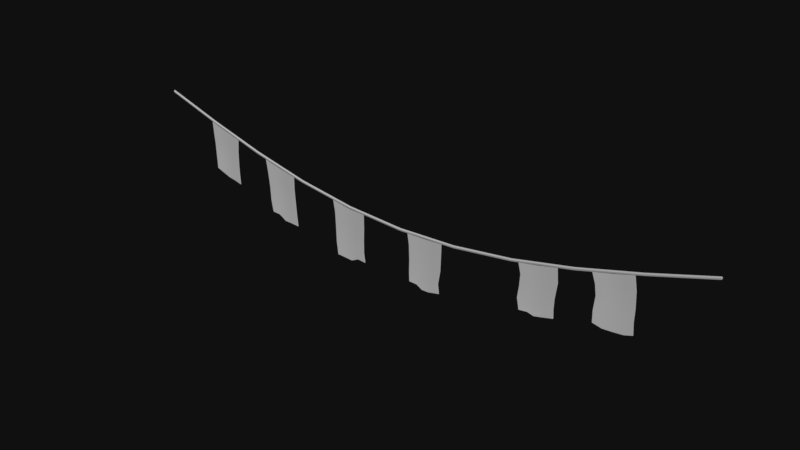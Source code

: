 # Source: flagSim1.3.blend  (saved by Blender 2.78.0; exported with 4.5.12 LTS)
import bpy
from mathutils import Matrix  # noqa: F401  (used for matrix-valued properties, if any)

bpy.ops.wm.read_factory_settings(use_empty=True)
scene = bpy.context.scene
scene.name = 'Scene'

# ---- collections
col_collection_1 = bpy.data.collections.new('Collection 1'); scene.collection.children.link(col_collection_1)

# ---- materials (node trees are filled in below, after node groups)
mat_lambert2 = bpy.data.materials.new('lambert2')
mat_lambert2.alpha_threshold = 0.0
mat_lambert2.diffuse_color = (0.5, 0.5, 0.5, 1.0)
mat_lambert2.roughness = 0.5

# ---- material node trees
mat_lambert2.use_nodes = True; mat_lambert2.node_tree.nodes.clear()
_N = mat_lambert2.node_tree.nodes; _L = mat_lambert2.node_tree.links
n0 = _N.new('ShaderNodeOutputMaterial'); n0.name = 'Material Output'; n0.location = (1200, 880)
n0.label = 'Material Out'
n1 = _N.new('ShaderNodeAddShader'); n1.name = 'Add Shader'; n1.location = (1000, 880)
n1.label = 'Shader Add Refl'
n2 = _N.new('ShaderNodeAddShader'); n2.name = 'Add Shader.001'; n2.location = (800, 880)
n2.label = 'Shader Add Spec'
n3 = _N.new('ShaderNodeBsdfRefraction'); n3.name = 'Refraction BSDF'; n3.location = (1200, 220)
n3.label = 'Refl BSDF'
n3.mute = True
n4 = _N.new('ShaderNodeMix'); n4.name = 'Mix'; n4.location = (1000, 220)
n4.label = 'Mix Color/Refl'
n4.data_type = 'RGBA'
n4.blend_type = 'MULTIPLY'
n4.inputs[0].default_value = 1.0
n4.inputs[6].default_value = (1.0, 1.0, 1.0, 1.0)
n4.inputs[7].default_value = (0.0, 0.0, 0.0, 0.0)
n5 = _N.new('ShaderNodeMixShader'); n5.name = 'Mix Shader'; n5.location = (600, 880)
n5.label = 'Shader Mix Alpha'
n6 = _N.new('ShaderNodeBsdfTransparent'); n6.name = 'Transparent BSDF'; n6.location = (400, 880)
n6.label = 'Alpha BSDF'
n6.mute = True
n7 = _N.new('ShaderNodeMix'); n7.name = 'Mix.001'; n7.location = (200, 1100)
n7.label = 'Mix Color/Alpha'
n7.data_type = 'RGBA'
n7.blend_type = 'MULTIPLY'
n7.inputs[0].default_value = 1.0
n7.inputs[6].default_value = (1.0, 1.0, 1.0, 1.0)
n7.inputs[7].default_value = (1.0, 1.0, 1.0, 1.0)
n8 = _N.new('ShaderNodeBsdfDiffuse'); n8.name = 'Diffuse BSDF'; n8.location = (400, 660)
n8.label = 'Diff BSDF'
n9 = _N.new('ShaderNodeMix'); n9.name = 'Mix.002'; n9.location = (200, 660)
n9.label = 'Mix Color/Diffuse'
n9.data_type = 'RGBA'
n9.blend_type = 'MULTIPLY'
n9.inputs[0].default_value = 1.0
n9.inputs[7].default_value = (1.0, 1.0, 1.0, 1.0)
n10 = _N.new('ShaderNodeBsdfAnisotropic'); n10.name = 'Glossy BSDF'; n10.location = (400, 220)
n10.label = 'Spec BSDF'
n10.distribution = 'GGX'
n11 = _N.new('ShaderNodeMix'); n11.name = 'Mix.003'; n11.location = (200, 220)
n11.label = 'Mix Color/Spec'
n11.data_type = 'RGBA'
n11.blend_type = 'MULTIPLY'
n11.inputs[0].default_value = 1.0
n11.inputs[7].default_value = (0.0, 0.0, 0.0, 1.0)
n12 = _N.new('ShaderNodeMix'); n12.name = 'Mix.004'; n12.location = (200, 0)
n12.label = 'Mix Color/Hardness'
n12.data_type = 'RGBA'
n12.blend_type = 'MULTIPLY'
n12.inputs[0].default_value = 1.0
n12.inputs[6].default_value = (1.87, 1.87, 1.87, 1.87)
n12.inputs[7].default_value = (1.0, 1.0, 1.0, 1.0)
n13 = _N.new('ShaderNodeNormalMap'); n13.name = 'Normal Map'; n13.location = (200, 440)
n13.label = 'Normal/Map'
n13.mute = True
n14 = _N.new('ShaderNodeMix'); n14.name = 'Mix.005'; n14.location = (1000, 660)
n14.label = 'Bump/Map'
n14.mute = True
n14.data_type = 'RGBA'
n14.blend_type = 'MULTIPLY'
n14.inputs[0].default_value = 1.0
n14.inputs[6].default_value = (1.0, 1.0, 1.0, 1.0)
n14.inputs[7].default_value = (0.0, 0.0, 0.0, 1.0)
n15 = _N.new('ShaderNodeTexCoord'); n15.name = 'Texture Coordinate'; n15.location = (-600, 660)
n15.label = 'Texture Coords'
n16 = _N.new('ShaderNodeDisplacement'); n16.name = 'Displacement'; n16.location = (0, 0)
n16.inputs[1].default_value = 0.0
n16.inputs[2].default_value = 0.1
n17 = _N.new('ShaderNodeMath'); n17.name = 'Math'; n17.location = (0, 0)
n17.operation = 'POWER'
_L.new(n1.outputs[0], n0.inputs[0])
_L.new(n2.outputs[0], n1.inputs[0])
_L.new(n3.outputs[0], n1.inputs[1])
_L.new(n4.outputs[2], n3.inputs[0])
_L.new(n5.outputs[0], n2.inputs[0])
_L.new(n6.outputs[0], n5.inputs[1])
_L.new(n7.outputs[2], n5.inputs[0])
_L.new(n8.outputs[0], n5.inputs[2])
_L.new(n9.outputs[2], n8.inputs[0])
_L.new(n10.outputs[0], n2.inputs[1])
_L.new(n11.outputs[2], n10.inputs[0])
_L.new(n13.outputs[0], n8.inputs[2])
_L.new(n13.outputs[0], n10.inputs[4])
_L.new(n13.outputs[0], n3.inputs[3])
_L.new(n14.outputs[2], n16.inputs[0])
_L.new(n16.outputs[0], n0.inputs[2])
_L.new(n12.outputs[2], n17.inputs[0])
_L.new(n17.outputs[0], n10.inputs[1])
n0.is_active_output = True

# ---- world
world_world = bpy.data.worlds.new('World'); scene.world = world_world
world_world.use_nodes = True; world_world.node_tree.nodes.clear()
_N = world_world.node_tree.nodes; _L = world_world.node_tree.links
n0 = _N.new('ShaderNodeOutputWorld'); n0.name = 'World Output'; n0.location = (300, 300)
n1 = _N.new('ShaderNodeBackground'); n1.name = 'Background'; n1.location = (10, 300)
n1.inputs[0].default_value = (0.05088, 0.05088, 0.05088, 1.0)
n1.inputs[1].default_value = 0.1
_L.new(n1.outputs[0], n0.inputs[0])
n0.is_active_output = True
world_world.color = (0.05088, 0.05088, 0.05088)
world_world.use_sun_shadow = False
world_world.sun_shadow_jitter_overblur = 0.0
world_world.cycles.sampling_method = 'MANUAL'

# ---- meshes
me_untitled_020 = bpy.data.meshes.new('Untitled.020')
me_untitled_020.from_pydata([(2.236, 0.00951, 1.353), (2.236, 0.005878, 1.342), (2.236, -0.005878, 1.342), (2.236, -0.009511, 1.353), (2.236, -2.215e-07, 1.36), (1.342, 0.00951, 1.09), (1.342, 0.005878, 1.078), (1.342, -0.005878, 1.078), (1.342, -0.009511, 1.09), (1.342, -1.787e-07, 1.097), (0.4472, 0.00951, 0.9287), (0.4472, 0.005878, 0.9175), (0.4472, -0.005878, 0.9175), (0.4472, -0.009511, 0.9287), (0.4472, -1.524e-07, 0.9356), (-0.4472, 0.00951, 0.9287), (-0.4472, 0.005878, 0.9175), (-0.4472, -0.005878, 0.9175), (-0.4472, -0.009511, 0.9287), (-0.4472, -1.524e-07, 0.9356), (-1.342, 0.00951, 1.09), (-1.342, 0.005878, 1.078), (-1.342, -0.005878, 1.078), (-1.342, -0.009511, 1.09), (-1.342, -1.787e-07, 1.097), (-2.236, 0.00951, 1.353), (-2.236, 0.005878, 1.342), (-2.236, -0.005878, 1.342), (-2.236, -0.009511, 1.353), (-2.236, -2.215e-07, 1.36), (1.124e-07, -0.009511, 0.9071), (3.934e-08, -0.005878, 0.8959), (3.994e-08, 0.005878, 0.8959), (1.138e-07, 0.00951, 0.9071), (7.629e-08, -1.489e-07, 0.914), (-0.8944, -0.005878, 0.9803), (-0.8944, 0.005878, 0.9803), (-0.8944, 0.00951, 0.9915), (-0.8944, -1.627e-07, 0.9984), (-0.8944, -0.009511, 0.9915), (0.8944, -0.009511, 0.9915), (0.8944, -0.005878, 0.9803), (0.8944, 0.005878, 0.9803), (0.8944, 0.00951, 0.9915), (0.8944, -1.627e-07, 0.9984), (1.789, -0.009511, 1.214), (1.789, -0.005878, 1.203), (1.789, 0.005878, 1.203), (1.789, 0.00951, 1.214), (1.789, -1.989e-07, 1.221), (-1.789, -0.009511, 1.214), (-1.789, -0.005878, 1.203), (-1.789, 0.005878, 1.203), (-1.789, 0.00951, 1.214), (-1.789, -1.989e-07, 1.221)], [], [(0, 1, 47, 48), (1, 2, 46, 47), (2, 3, 45, 46), (3, 4, 49, 45), (4, 0, 48, 49), (5, 6, 42, 43), (6, 7, 41, 42), (7, 8, 40, 41), (8, 9, 44, 40), (9, 5, 43, 44), (10, 11, 32, 33), (11, 12, 31, 32), (12, 13, 30, 31), (13, 14, 34, 30), (14, 10, 33, 34), (15, 16, 36, 37), (16, 17, 35, 36), (17, 18, 39, 35), (18, 19, 38, 39), (19, 15, 37, 38), (20, 21, 52, 53), (21, 22, 51, 52), (22, 23, 50, 51), (23, 24, 54, 50), (24, 20, 53, 54), (31, 30, 18, 17), (32, 31, 17, 16), (33, 32, 16, 15), (34, 33, 15, 19), (30, 34, 19, 18), (36, 35, 22, 21), (37, 36, 21, 20), (38, 37, 20, 24), (39, 38, 24, 23), (35, 39, 23, 22), (41, 40, 13, 12), (42, 41, 12, 11), (43, 42, 11, 10), (44, 43, 10, 14), (40, 44, 14, 13), (46, 45, 8, 7), (47, 46, 7, 6), (48, 47, 6, 5), (49, 48, 5, 9), (45, 49, 9, 8), (51, 50, 28, 27), (52, 51, 27, 26), (53, 52, 26, 25), (54, 53, 25, 29), (50, 54, 29, 28)])
me_untitled_020.polygons.foreach_set('use_smooth', [True] * 50)
_k = set([(0, 48), (1, 47), (2, 46), (3, 45), (4, 49), (5, 43), (5, 48), (6, 42), (6, 47), (7, 41), (7, 46), (8, 40), (8, 45), (9, 44), (9, 49), (10, 33), (10, 43), (11, 32), (11, 42), (12, 31), (12, 41), (13, 30), (13, 40), (14, 34), (14, 44), (15, 33), (15, 37), (16, 32), (16, 36), (17, 31), (17, 35), (18, 30), (18, 39), (19, 34), (19, 38), (20, 37), (20, 53), (21, 36), (21, 52), (22, 35), (22, 51), (23, 39), (23, 50), (24, 38), (24, 54), (25, 53), (26, 52), (27, 51), (28, 50), (29, 54)])
me_untitled_020.attributes.new('sharp_edge', 'BOOLEAN', 'EDGE').data.foreach_set('value', [ (min(e.vertices), max(e.vertices)) in _k for e in me_untitled_020.edges])
_uv = me_untitled_020.uv_layers.new(name='map1')
_uv.uv.foreach_set('vector', [0.03279, 0.003282, 0.03769, 0.004732, 0.03729, 0.208, 0.03238, 0.2066, 0.03769, 0.004732, 0.0428, 0.004742, 0.0424, 0.208, 0.03729, 0.208, 0.0428, 0.004742, 0.0477, 0.003312, 0.04732, 0.2066, 0.0424, 0.208, 0.0477, 0.003312, 0.05273, 0.002431, 0.05236, 0.2058, 0.04732, 0.2066, 0.05273, 0.002431, 0.05776, 0.003332, 0.05739, 0.2067, 0.05236, 0.2058, 0.03198, 0.4082, 0.03694, 0.4094, 0.03667, 0.608, 0.03164, 0.6072, 0.03694, 0.4094, 0.04205, 0.4094, 0.04178, 0.608, 0.03667, 0.608, 0.04205, 0.4094, 0.04702, 0.4083, 0.04681, 0.6072, 0.04178, 0.608, 0.04702, 0.4083, 0.05207, 0.4075, 0.05189, 0.6066, 0.04681, 0.6072, 0.05207, 0.4075, 0.05713, 0.4083, 0.05697, 0.6072, 0.05189, 0.6066, 0.03142, 0.8034, 0.0365, 0.8039, 0.03639, 0.998, 0.03129, 0.998, 0.0365, 0.8039, 0.04161, 0.8039, 0.0415, 0.998, 0.03639, 0.998, 0.04161, 0.8039, 0.04669, 0.8034, 0.0466, 0.998, 0.0415, 0.998, 0.04669, 0.8034, 0.05178, 0.8031, 0.0517, 0.998, 0.0466, 0.998, 0.05178, 0.8031, 0.05688, 0.8034, 0.05681, 0.998, 0.0517, 0.998, 0.002498, 0.1969, 0.007579, 0.1964, 0.007436, 0.3923, 0.002405, 0.3931, 0.007579, 0.1964, 0.01269, 0.1964, 0.01254, 0.3923, 0.007436, 0.3923, 0.01269, 0.1964, 0.01777, 0.1969, 0.01757, 0.3931, 0.01254, 0.3923, 0.01777, 0.1969, 0.02286, 0.1972, 0.02265, 0.3937, 0.01757, 0.3931, 0.02286, 0.1972, 0.02796, 0.1969, 0.02773, 0.3931, 0.02265, 0.3937, 0.002231, 0.592, 0.007201, 0.5908, 0.00687, 0.7923, 0.001949, 0.7936, 0.007201, 0.5908, 0.01231, 0.5909, 0.01198, 0.7923, 0.00687, 0.7923, 0.01231, 0.5909, 0.01727, 0.592, 0.01689, 0.7936, 0.01198, 0.7923, 0.01727, 0.592, 0.02233, 0.5928, 0.02193, 0.7945, 0.01689, 0.7936, 0.02233, 0.5928, 0.02738, 0.5921, 0.02697, 0.7937, 0.02193, 0.7945, 0.01278, 0.00228, 0.01788, 0.002282, 0.01777, 0.1969, 0.01269, 0.1964, 0.007672, 0.002278, 0.01278, 0.00228, 0.01269, 0.1964, 0.007579, 0.1964, 0.002571, 0.002276, 0.007672, 0.002278, 0.007579, 0.1964, 0.002498, 0.1969, 0.02298, 0.002284, 0.02809, 0.002287, 0.02796, 0.1969, 0.02286, 0.1972, 0.01788, 0.002282, 0.02298, 0.002284, 0.02286, 0.1972, 0.01777, 0.1969, 0.007436, 0.3923, 0.01254, 0.3923, 0.01231, 0.5909, 0.007201, 0.5908, 0.002405, 0.3931, 0.007436, 0.3923, 0.007201, 0.5908, 0.002231, 0.592, 0.02265, 0.3937, 0.02773, 0.3931, 0.02738, 0.5921, 0.02233, 0.5928, 0.01757, 0.3931, 0.02265, 0.3937, 0.02233, 0.5928, 0.01727, 0.592, 0.01254, 0.3923, 0.01757, 0.3931, 0.01727, 0.592, 0.01231, 0.5909, 0.04178, 0.608, 0.04681, 0.6072, 0.04669, 0.8034, 0.04161, 0.8039, 0.03667, 0.608, 0.04178, 0.608, 0.04161, 0.8039, 0.0365, 0.8039, 0.03164, 0.6072, 0.03667, 0.608, 0.0365, 0.8039, 0.03142, 0.8034, 0.05189, 0.6066, 0.05697, 0.6072, 0.05688, 0.8034, 0.05178, 0.8031, 0.04681, 0.6072, 0.05189, 0.6066, 0.05178, 0.8031, 0.04669, 0.8034, 0.0424, 0.208, 0.04732, 0.2066, 0.04702, 0.4083, 0.04205, 0.4094, 0.03729, 0.208, 0.0424, 0.208, 0.04205, 0.4094, 0.03694, 0.4094, 0.03238, 0.2066, 0.03729, 0.208, 0.03694, 0.4094, 0.03198, 0.4082, 0.05236, 0.2058, 0.05739, 0.2067, 0.05713, 0.4083, 0.05207, 0.4075, 0.04732, 0.2066, 0.05236, 0.2058, 0.05207, 0.4075, 0.04702, 0.4083, 0.01198, 0.7923, 0.01689, 0.7936, 0.01648, 0.997, 0.01158, 0.9955, 0.00687, 0.7923, 0.01198, 0.7923, 0.01158, 0.9955, 0.006472, 0.9955, 0.001949, 0.7936, 0.00687, 0.7923, 0.006472, 0.9955, 0.001569, 0.997, 0.02193, 0.7945, 0.02697, 0.7937, 0.02653, 0.997, 0.0215, 0.9979, 0.01689, 0.7936, 0.02193, 0.7945, 0.0215, 0.9979, 0.01648, 0.997])
me_untitled_020.materials.append(mat_lambert2)
me_untitled_020.use_remesh_preserve_volume = False
me_untitled_020.use_remesh_preserve_attributes = False
me_untitled_020.use_mirror_vertex_groups = False
me_untitled_020.update()
me_untitled_020.normals_split_custom_set([tuple(v) for v in zip(*[iter([0.09554, 0.9467, -0.3076, 0.09554, 0.9467, -0.3076, 0.08971, 0.9472, -0.3078, 0.09143, 0.9471, -0.3077, 0.2966, 0.0, -0.955, 0.2966, 0.0, -0.955, 0.2823, 0.0, -0.9593, 0.2823, 0.0, -0.9593, 0.09555, -0.9467, -0.3076, 0.09555, -0.9467, -0.3076, 0.09143, -0.9471, -0.3077, 0.08971, -0.9472, -0.3078, -0.2437, -0.5701, 0.7846, -0.2437, -0.5701, 0.7846, -0.2329, -0.5716, 0.7868, -0.2303, -0.572, 0.7873, -0.2437, 0.5701, 0.7846, -0.2437, 0.5701, 0.7846, -0.2303, 0.572, 0.7873, -0.2329, 0.5716, 0.7868, 0.07794, 0.9482, -0.3081, 0.0753, 0.9484, -0.3081, 0.05419, 0.9497, -0.3086, 0.0568, 0.9495, -0.3085, 0.2412, 0.0, -0.9705, 0.2412, 0.0, -0.9705, 0.1769, 0.0, -0.9842, 0.1769, 0.0, -0.9842, 0.0753, -0.9484, -0.3081, 0.07794, -0.9482, -0.3081, 0.0568, -0.9495, -0.3085, 0.05419, -0.9497, -0.3086, -0.1952, -0.5765, 0.7935, -0.1992, -0.576, 0.7928, -0.146, -0.5815, 0.8004, -0.1419, -0.5818, 0.8009, -0.1992, 0.576, 0.7928, -0.1952, 0.5765, 0.7935, -0.1422, 0.5818, 0.8008, -0.146, 0.5815, 0.8004, 0.02994, 0.9506, -0.3089, 0.02832, 0.9507, -0.3089, -2.26e-07, 0.9511, -0.309, -9.449e-08, 0.9511, -0.309, 0.09379, 0.0, -0.9956, 0.09379, 0.0, -0.9956, 9.497e-09, 0.0, -1.0, 1.662e-08, 0.0, -1.0, 0.02832, -0.9507, -0.3089, 0.02994, -0.9506, -0.3089, -1.17e-07, -0.9511, -0.309, -2.474e-07, -0.9511, -0.309, -0.07473, -0.5861, 0.8068, -0.07732, -0.586, 0.8066, -1.126e-06, -0.5878, 0.809, -1.264e-06, -0.5878, 0.809, -0.07732, 0.586, 0.8066, -0.07473, 0.5861, 0.8068, -1.182e-06, 0.5878, 0.809, -1.04e-06, 0.5878, 0.809, -0.02994, 0.9506, -0.3089, -0.02832, 0.9507, -0.3089, -0.05419, 0.9497, -0.3086, -0.0568, 0.9495, -0.3085, -0.09379, 0.0, -0.9956, -0.09379, 0.0, -0.9956, -0.1769, 0.0, -0.9842, -0.1769, 0.0, -0.9842, -0.02832, -0.9507, -0.3089, -0.02994, -0.9506, -0.3089, -0.0568, -0.9495, -0.3085, -0.05419, -0.9497, -0.3086, 0.07506, -0.5861, 0.8067, 0.07732, -0.586, 0.8066, 0.1464, -0.5814, 0.8003, 0.1419, -0.5818, 0.8008, 0.07732, 0.586, 0.8066, 0.07506, 0.5861, 0.8067, 0.1419, 0.5818, 0.8008, 0.146, 0.5815, 0.8004, -0.07794, 0.9482, -0.3081, -0.0753, 0.9484, -0.3081, -0.08971, 0.9472, -0.3078, -0.09143, 0.9471, -0.3077, -0.2416, -2.148e-07, -0.9704, -0.2416, -1.499e-11, -0.9704, -0.2823, 0.0, -0.9593, -0.2823, 0.0, -0.9593, -0.0753, -0.9484, -0.3081, -0.07794, -0.9482, -0.3081, -0.09143, -0.9471, -0.3077, -0.08971, -0.9472, -0.3078, 0.1955, -0.5764, 0.7934, 0.1992, -0.576, 0.7928, 0.2329, -0.5716, 0.7868, 0.2303, -0.572, 0.7873, 0.1997, 0.5759, 0.7927, 0.1955, 0.5764, 0.7934, 0.2303, 0.572, 0.7873, 0.2329, 0.5716, 0.7868, -2.474e-07, -0.9511, -0.309, -1.17e-07, -0.9511, -0.309, -0.02994, -0.9506, -0.3089, -0.02832, -0.9507, -0.3089, 1.662e-08, 0.0, -1.0, 9.497e-09, 0.0, -1.0, -0.09379, 0.0, -0.9956, -0.09379, 0.0, -0.9956, -9.449e-08, 0.9511, -0.309, -2.26e-07, 0.9511, -0.309, -0.02832, 0.9507, -0.3089, -0.02994, 0.9506, -0.3089, -1.04e-06, 0.5878, 0.809, -1.182e-06, 0.5878, 0.809, 0.07506, 0.5861, 0.8067, 0.07732, 0.586, 0.8066, -1.264e-06, -0.5878, 0.809, -1.126e-06, -0.5878, 0.809, 0.07732, -0.586, 0.8066, 0.07506, -0.5861, 0.8067, -0.1769, 0.0, -0.9842, -0.1769, 0.0, -0.9842, -0.2416, -1.499e-11, -0.9704, -0.2416, -2.148e-07, -0.9704, -0.0568, 0.9495, -0.3085, -0.05419, 0.9497, -0.3086, -0.0753, 0.9484, -0.3081, -0.07794, 0.9482, -0.3081, 0.146, 0.5815, 0.8004, 0.1419, 0.5818, 0.8008, 0.1955, 0.5764, 0.7934, 0.1997, 0.5759, 0.7927, 0.1419, -0.5818, 0.8008, 0.1464, -0.5814, 0.8003, 0.1992, -0.576, 0.7928, 0.1955, -0.5764, 0.7934, -0.05419, -0.9497, -0.3086, -0.0568, -0.9495, -0.3085, -0.07794, -0.9482, -0.3081, -0.0753, -0.9484, -0.3081, 0.05419, -0.9497, -0.3086, 0.0568, -0.9495, -0.3085, 0.02994, -0.9506, -0.3089, 0.02832, -0.9507, -0.3089, 0.1769, 0.0, -0.9842, 0.1769, 0.0, -0.9842, 0.09379, 0.0, -0.9956, 0.09379, 0.0, -0.9956, 0.0568, 0.9495, -0.3085, 0.05419, 0.9497, -0.3086, 0.02832, 0.9507, -0.3089, 0.02994, 0.9506, -0.3089, -0.146, 0.5815, 0.8004, -0.1422, 0.5818, 0.8008, -0.07473, 0.5861, 0.8068, -0.07732, 0.586, 0.8066, -0.1419, -0.5818, 0.8009, -0.146, -0.5815, 0.8004, -0.07732, -0.586, 0.8066, -0.07473, -0.5861, 0.8068, 0.08971, -0.9472, -0.3078, 0.09143, -0.9471, -0.3077, 0.07794, -0.9482, -0.3081, 0.0753, -0.9484, -0.3081, 0.2823, 0.0, -0.9593, 0.2823, 0.0, -0.9593, 0.2412, 0.0, -0.9705, 0.2412, 0.0, -0.9705, 0.09143, 0.9471, -0.3077, 0.08971, 0.9472, -0.3078, 0.0753, 0.9484, -0.3081, 0.07794, 0.9482, -0.3081, -0.2329, 0.5716, 0.7868, -0.2303, 0.572, 0.7873, -0.1952, 0.5765, 0.7935, -0.1992, 0.576, 0.7928, -0.2303, -0.572, 0.7873, -0.2329, -0.5716, 0.7868, -0.1992, -0.576, 0.7928, -0.1952, -0.5765, 0.7935, -0.08971, -0.9472, -0.3078, -0.09143, -0.9471, -0.3077, -0.09554, -0.9467, -0.3076, -0.09554, -0.9467, -0.3076, -0.2823, 0.0, -0.9593, -0.2823, 0.0, -0.9593, -0.2966, 0.0, -0.955, -0.2966, 0.0, -0.955, -0.09143, 0.9471, -0.3077, -0.08971, 0.9472, -0.3078, -0.09554, 0.9467, -0.3076, -0.09554, 0.9467, -0.3076, 0.2329, 0.5716, 0.7868, 0.2303, 0.572, 0.7873, 0.2437, 0.5701, 0.7846, 0.2437, 0.5701, 0.7846, 0.2303, -0.572, 0.7873, 0.2329, -0.5716, 0.7868, 0.2437, -0.5701, 0.7846, 0.2437, -0.5701, 0.7846])] * 3)])
me_untitled_019 = bpy.data.meshes.new('Untitled.019')
me_untitled_019.from_pydata([(-1.788, -0.008319, 0.8438), (-1.546, -0.008319, 0.777), (-1.821, 0.0004272, 1.225), (-1.549, 0.0004272, 1.143), (-1.669, -0.00222, 0.7964), (-1.688, 0.006526, 1.176), (-1.805, 0.0003628, 1.026), (-1.562, 0.0003629, 0.9225), (-1.68, 0.006462, 0.9774), (-1.754, 0.003477, 1.201), (-1.725, -0.00527, 0.8188), (-1.74, 0.003412, 1.002), (-1.619, 0.003477, 1.159), (-1.608, -0.00527, 0.7893), (-1.621, 0.003412, 0.9499), (-1.814, 0.000395, 1.123), (-1.56, 0.000395, 1.03), (-1.624, 0.003445, 1.052), (-1.688, 0.006494, 1.074), (-1.751, 0.003445, 1.099), (-1.797, -0.003978, 0.9354), (-1.555, -0.003978, 0.8448), (-1.615, -0.0009287, 0.8606), (-1.675, 0.002121, 0.8826), (-1.733, -0.0009287, 0.9038), (-1.788, -0.01265, 0.8437), (-1.726, -0.009605, 0.8187), (-1.733, -0.005263, 0.9036), (-1.797, -0.008312, 0.9353), (-1.669, -0.006553, 0.7962), (-1.607, -0.0096, 0.7892), (-1.615, -0.005258, 0.8604), (-1.675, -0.002208, 0.8825), (-1.68, 0.002136, 0.9773), (-1.621, -0.0009157, 0.9499), (-1.624, -0.0008835, 1.052), (-1.688, 0.002168, 1.074), (-1.805, -0.003968, 1.026), (-1.74, -0.0009181, 1.002), (-1.751, -0.0008837, 1.099), (-1.814, -0.003933, 1.123), (-1.546, -0.01265, 0.7769), (-1.555, -0.008308, 0.8447), (-1.562, -0.003966, 0.9224), (-1.56, -0.003933, 1.03), (-1.618, -0.0008511, 1.159), (-1.549, -0.003901, 1.143), (-1.688, 0.002198, 1.176), (-1.754, -0.0008513, 1.201), (-1.821, -0.003901, 1.225)], [], [(25, 26, 27, 28), (29, 30, 31, 32), (33, 34, 35, 36), (37, 38, 39, 40), (27, 26, 29, 32), (39, 38, 33, 36), (31, 30, 41, 42), (35, 34, 43, 44), (45, 35, 44, 46), (36, 35, 45, 47), (48, 39, 36, 47), (40, 39, 48, 49), (34, 31, 42, 43), (32, 31, 34, 33), (38, 27, 32, 33), (28, 27, 38, 37), (0, 20, 24, 10), (4, 23, 22, 13), (8, 18, 17, 14), (6, 15, 19, 11), (24, 23, 4, 10), (19, 18, 8, 11), (22, 21, 1, 13), (17, 16, 7, 14), (12, 3, 16, 17), (18, 5, 12, 17), (9, 5, 18, 19), (15, 2, 9, 19), (14, 7, 21, 22), (23, 8, 14, 22), (11, 8, 23, 24), (20, 6, 11, 24), (0, 10, 26, 25), (20, 0, 25, 28), (4, 13, 30, 29), (15, 6, 37, 40), (10, 4, 29, 26), (13, 1, 41, 30), (1, 21, 42, 41), (7, 16, 44, 43), (16, 3, 46, 44), (3, 12, 45, 46), (12, 5, 47, 45), (5, 9, 48, 47), (9, 2, 49, 48), (2, 15, 40, 49), (21, 7, 43, 42), (6, 20, 28, 37)])
me_untitled_019.polygons.foreach_set('use_smooth', [True] * 48)
_k = set([(0, 10), (0, 20), (0, 25), (1, 13), (1, 21), (1, 41), (2, 9), (2, 15), (2, 49), (3, 12), (3, 16), (3, 46), (4, 10), (4, 13), (5, 9), (5, 12), (6, 15), (6, 20), (7, 16), (7, 21)])
me_untitled_019.attributes.new('sharp_edge', 'BOOLEAN', 'EDGE').data.foreach_set('value', [ (min(e.vertices), max(e.vertices)) in _k for e in me_untitled_019.edges])
_uv = me_untitled_019.uv_layers.new(name='map1')
_uv.uv.foreach_set('vector', [0.1041, 0.06118, 0.1325, 0.04846, 0.1289, 0.09171, 0.09988, 0.1078, 0.1586, 0.03703, 0.1866, 0.03344, 0.1832, 0.06971, 0.1556, 0.08095, 0.1534, 0.1292, 0.1804, 0.1152, 0.1791, 0.1673, 0.1498, 0.1785, 0.09629, 0.1541, 0.126, 0.1416, 0.1208, 0.1909, 0.09188, 0.2033, 0.1289, 0.09171, 0.1325, 0.04846, 0.1586, 0.03703, 0.1556, 0.08095, 0.1208, 0.1909, 0.126, 0.1416, 0.1534, 0.1292, 0.1498, 0.1785, 0.1832, 0.06971, 0.1866, 0.03344, 0.2145, 0.02717, 0.2107, 0.0617, 0.1791, 0.1673, 0.1804, 0.1152, 0.2075, 0.1013, 0.2085, 0.156, 0.1816, 0.222, 0.1791, 0.1673, 0.2085, 0.156, 0.2131, 0.2134, 0.1498, 0.1785, 0.1791, 0.1673, 0.1816, 0.222, 0.1499, 0.2305, 0.1193, 0.2429, 0.1208, 0.1909, 0.1498, 0.1785, 0.1499, 0.2305, 0.09188, 0.2033, 0.1208, 0.1909, 0.1193, 0.2429, 0.08876, 0.2552, 0.1804, 0.1152, 0.1832, 0.06971, 0.2107, 0.0617, 0.2075, 0.1013, 0.1556, 0.08095, 0.1832, 0.06971, 0.1804, 0.1152, 0.1534, 0.1292, 0.126, 0.1416, 0.1289, 0.09171, 0.1556, 0.08095, 0.1534, 0.1292, 0.09988, 0.1078, 0.1289, 0.09171, 0.126, 0.1416, 0.09629, 0.1541, 0.1042, 0.06124, 0.09995, 0.1079, 0.129, 0.09176, 0.1326, 0.04852, 0.1586, 0.03709, 0.1556, 0.081, 0.1831, 0.06977, 0.1865, 0.0335, 0.1534, 0.1292, 0.1498, 0.1785, 0.1791, 0.1673, 0.1804, 0.1153, 0.09635, 0.1541, 0.09193, 0.2033, 0.1209, 0.1909, 0.1261, 0.1416, 0.129, 0.09176, 0.1556, 0.081, 0.1586, 0.03709, 0.1326, 0.04852, 0.1209, 0.1909, 0.1498, 0.1785, 0.1534, 0.1292, 0.1261, 0.1416, 0.1831, 0.06977, 0.2106, 0.06176, 0.2145, 0.02723, 0.1865, 0.0335, 0.1791, 0.1673, 0.2084, 0.156, 0.2074, 0.1013, 0.1804, 0.1153, 0.1815, 0.222, 0.2131, 0.2134, 0.2084, 0.156, 0.1791, 0.1673, 0.1498, 0.1785, 0.1499, 0.2305, 0.1815, 0.222, 0.1791, 0.1673, 0.1194, 0.2429, 0.1499, 0.2305, 0.1498, 0.1785, 0.1209, 0.1909, 0.09193, 0.2033, 0.08881, 0.2552, 0.1194, 0.2429, 0.1209, 0.1909, 0.1804, 0.1153, 0.2074, 0.1013, 0.2106, 0.06176, 0.1831, 0.06977, 0.1556, 0.081, 0.1534, 0.1292, 0.1804, 0.1153, 0.1831, 0.06977, 0.1261, 0.1416, 0.1534, 0.1292, 0.1556, 0.081, 0.129, 0.09176, 0.09995, 0.1079, 0.09635, 0.1541, 0.1261, 0.1416, 0.129, 0.09176, 0.1042, 0.06124, 0.1326, 0.04852, 0.1325, 0.04846, 0.1041, 0.06118, 0.09995, 0.1079, 0.1042, 0.06124, 0.1041, 0.06118, 0.09988, 0.1078, 0.1586, 0.03709, 0.1865, 0.0335, 0.1866, 0.03344, 0.1586, 0.03703, 0.09193, 0.2033, 0.09635, 0.1541, 0.09629, 0.1541, 0.09188, 0.2033, 0.1326, 0.04852, 0.1586, 0.03709, 0.1586, 0.03703, 0.1325, 0.04846, 0.1865, 0.0335, 0.2145, 0.02723, 0.2145, 0.02717, 0.1866, 0.03344, 0.2145, 0.02723, 0.2106, 0.06176, 0.2107, 0.0617, 0.2145, 0.02717, 0.2074, 0.1013, 0.2084, 0.156, 0.2085, 0.156, 0.2075, 0.1013, 0.2084, 0.156, 0.2131, 0.2134, 0.2131, 0.2134, 0.2085, 0.156, 0.2131, 0.2134, 0.1815, 0.222, 0.1816, 0.222, 0.2131, 0.2134, 0.1815, 0.222, 0.1499, 0.2305, 0.1499, 0.2305, 0.1816, 0.222, 0.1499, 0.2305, 0.1194, 0.2429, 0.1193, 0.2429, 0.1499, 0.2305, 0.1194, 0.2429, 0.08881, 0.2552, 0.08876, 0.2552, 0.1193, 0.2429, 0.08881, 0.2552, 0.09193, 0.2033, 0.09188, 0.2033, 0.08876, 0.2552, 0.2106, 0.06176, 0.2074, 0.1013, 0.2075, 0.1013, 0.2107, 0.0617, 0.09635, 0.1541, 0.09995, 0.1079, 0.09988, 0.1078, 0.09629, 0.1541])
me_untitled_019.materials.append(mat_lambert2)
me_untitled_019.use_remesh_preserve_volume = False
me_untitled_019.use_remesh_preserve_attributes = False
me_untitled_019.use_mirror_vertex_groups = False
me_untitled_019.update()
me_untitled_019.normals_split_custom_set([tuple(v) for v in zip(*[iter([0.07376, -0.9957, 0.05609, 0.07405, -0.9957, 0.05648, 0.07205, -0.996, 0.05316, 0.0709, -0.9961, 0.0526, 0.006424, -0.9985, 0.05372, -0.03717, -0.9978, 0.0552, -0.03508, -0.9981, 0.05069, 0.01963, -0.9985, 0.0508, 0.008303, -0.9997, 0.02282, -0.04199, -0.9989, 0.02063, -0.04746, -0.9989, 0.0006231, 0.0004696, -1.0, 0.001877, 0.05678, -0.9981, 0.02184, 0.0604, -0.9978, 0.02779, 0.04872, -0.9988, 0.00335, 0.04846, -0.9988, 0.003699, 0.07205, -0.996, 0.05316, 0.07405, -0.9957, 0.05648, 0.006424, -0.9985, 0.05372, 0.01963, -0.9985, 0.0508, 0.04872, -0.9988, 0.00335, 0.0604, -0.9978, 0.02779, 0.008303, -0.9997, 0.02282, 0.0004696, -1.0, 0.001877, -0.03508, -0.9981, 0.05069, -0.03717, -0.9978, 0.0552, -0.03674, -0.9976, 0.05802, -0.03522, -0.9979, 0.05437, -0.04746, -0.9989, 0.0006231, -0.04199, -0.9989, 0.02063, -0.04003, -0.9988, 0.02856, -0.0473, -0.9989, 0.001571, -0.04506, -0.999, 0.00238, -0.04746, -0.9989, 0.0006231, -0.0473, -0.9989, 0.001571, -0.04472, -0.999, 0.003456, 0.0004696, -1.0, 0.001877, -0.04746, -0.9989, 0.0006231, -0.04506, -0.999, 0.00238, 0.007817, -1.0, 0.001221, 0.04759, -0.9989, 0.002066, 0.04872, -0.9988, 0.00335, 0.0004696, -1.0, 0.001877, 0.007817, -1.0, 0.001221, 0.04846, -0.9988, 0.003699, 0.04872, -0.9988, 0.00335, 0.04759, -0.9989, 0.002066, 0.04786, -0.9989, 0.002742, -0.04199, -0.9989, 0.02063, -0.03508, -0.9981, 0.05069, -0.03522, -0.9979, 0.05437, -0.04003, -0.9988, 0.02856, 0.01963, -0.9985, 0.0508, -0.03508, -0.9981, 0.05069, -0.04199, -0.9989, 0.02063, 0.008303, -0.9997, 0.02282, 0.0604, -0.9978, 0.02779, 0.07205, -0.996, 0.05316, 0.01963, -0.9985, 0.0508, 0.008303, -0.9997, 0.02282, 0.0709, -0.9961, 0.0526, 0.07205, -0.996, 0.05316, 0.0604, -0.9978, 0.02779, 0.05678, -0.9981, 0.02184, -0.07369, 0.9957, -0.05613, -0.07097, 0.9961, -0.05272, -0.07208, 0.996, -0.05316, -0.07403, 0.9957, -0.05649, -0.006519, 0.9985, -0.05374, -0.01964, 0.9985, -0.0508, 0.03499, 0.9981, -0.05047, 0.03719, 0.9978, -0.05541, -0.008296, 0.9997, -0.02282, -0.0005015, 1.0, -0.001878, 0.04749, 0.9989, -0.0006185, 0.042, 0.9989, -0.02059, -0.05684, 0.9981, -0.02191, -0.0485, 0.9988, -0.003766, -0.04862, 0.9988, -0.00326, -0.06042, 0.9978, -0.02779, -0.07208, 0.996, -0.05316, -0.01964, 0.9985, -0.0508, -0.006519, 0.9985, -0.05374, -0.07403, 0.9957, -0.05649, -0.04862, 0.9988, -0.00326, -0.0005015, 1.0, -0.001878, -0.008296, 0.9997, -0.02282, -0.06042, 0.9978, -0.02779, 0.03499, 0.9981, -0.05047, 0.03526, 0.9979, -0.0544, 0.03675, 0.9976, -0.0581, 0.03719, 0.9978, -0.05541, 0.04749, 0.9989, -0.0006185, 0.04746, 0.9989, -0.001502, 0.04005, 0.9988, -0.02853, 0.042, 0.9989, -0.02059, 0.04506, 0.999, -0.002357, 0.04475, 0.999, -0.00344, 0.04746, 0.9989, -0.001502, 0.04749, 0.9989, -0.0006185, -0.0005015, 1.0, -0.001878, -0.007818, 1.0, -0.001219, 0.04506, 0.999, -0.002357, 0.04749, 0.9989, -0.0006185, -0.04761, 0.9989, -0.002046, -0.007818, 1.0, -0.001219, -0.0005015, 1.0, -0.001878, -0.04862, 0.9988, -0.00326, -0.0485, 0.9988, -0.003766, -0.04785, 0.9989, -0.002682, -0.04761, 0.9989, -0.002046, -0.04862, 0.9988, -0.00326, 0.042, 0.9989, -0.02059, 0.04005, 0.9988, -0.02853, 0.03526, 0.9979, -0.0544, 0.03499, 0.9981, -0.05047, -0.01964, 0.9985, -0.0508, -0.008296, 0.9997, -0.02282, 0.042, 0.9989, -0.02059, 0.03499, 0.9981, -0.05047, -0.06042, 0.9978, -0.02779, -0.008296, 0.9997, -0.02282, -0.01964, 0.9985, -0.0508, -0.07208, 0.996, -0.05316, -0.07097, 0.9961, -0.05272, -0.05684, 0.9981, -0.02191, -0.06042, 0.9978, -0.02779, -0.07208, 0.996, -0.05316, -0.375, 0.04002, -0.9262, -0.3715, 0.03704, -0.9277, 0.07405, -0.9957, 0.05648, 0.07376, -0.9957, 0.05609, -0.9948, 0.03675, -0.09491, -0.994, 0.03908, -0.1026, 0.07376, -0.9957, 0.05609, 0.0709, -0.9961, 0.0526, -0.2424, 0.03073, -0.9697, -0.153, 0.02549, -0.9879, -0.03717, -0.9978, 0.0552, 0.006424, -0.9985, 0.05372, -0.9962, 0.02613, -0.08303, -0.9951, 0.03103, -0.09402, 0.05678, -0.9981, 0.02184, 0.04846, -0.9988, 0.003699, -0.3715, 0.03704, -0.9277, -0.2424, 0.03073, -0.9697, 0.006424, -0.9985, 0.05372, 0.07405, -0.9957, 0.05648, -0.153, 0.02549, -0.9879, -0.1963, 0.02417, -0.9803, -0.03674, -0.9976, 0.05802, -0.03717, -0.9978, 0.0552, 0.9924, 0.01448, 0.1223, 0.9945, 0.0161, 0.1032, -0.03522, -0.9979, 0.05437, -0.03674, -0.9976, 0.05802, 0.9995, 0.02035, 0.02422, 0.9982, 0.02275, -0.05607, -0.0473, -0.9989, 0.001571, -0.04003, -0.9988, 0.02856, 0.9982, 0.02275, -0.05607, 0.9956, 0.02311, -0.09033, -0.04472, -0.999, 0.003456, -0.0473, -0.9989, 0.001571, 0.2366, 0.003897, 0.9716, 0.2364, 0.00276, 0.9716, -0.04506, -0.999, 0.00238, -0.04472, -0.999, 0.003456, 0.2364, 0.00276, 0.9716, 0.2894, -0.001597, 0.9572, 0.007817, -1.0, 0.001221, -0.04506, -0.999, 0.00238, 0.2894, -0.001597, 0.9572, 0.3418, -0.006997, 0.9397, 0.04759, -0.9989, 0.002066, 0.007817, -1.0, 0.001221, 0.3418, -0.006997, 0.9397, 0.342, -0.009272, 0.9396, 0.04786, -0.9989, 0.002742, 0.04759, -0.9989, 0.002066, -0.9975, 0.02432, -0.06675, -0.9962, 0.02613, -0.08303, 0.04846, -0.9988, 0.003699, 0.04786, -0.9989, 0.002742, 0.9945, 0.0161, 0.1032, 0.9995, 0.02035, 0.02422, -0.04003, -0.9988, 0.02856, -0.03522, -0.9979, 0.05437, -0.9951, 0.03103, -0.09402, -0.9948, 0.03675, -0.09491, 0.0709, -0.9961, 0.0526, 0.05678, -0.9981, 0.02184])] * 3)])
me_untitled_018 = bpy.data.meshes.new('Untitled.018')
me_untitled_018.from_pydata([(-1.204, -0.008319, 0.6582), (-0.9545, -0.008319, 0.6167), (-1.264, 0.0004272, 1.065), (-0.9858, 0.0004273, 1.007), (-1.085, -0.00222, 0.6165), (-1.126, 0.006526, 1.033), (-1.234, 0.0003629, 0.8489), (-0.9788, 0.0003629, 0.7869), (-1.102, 0.006462, 0.8271), (-1.195, 0.003477, 1.047), (-1.142, -0.00527, 0.6531), (-1.167, 0.003412, 0.8297), (-1.056, 0.003477, 1.018), (-1.022, -0.00527, 0.6184), (-1.04, 0.003412, 0.8091), (-1.248, 0.0003951, 0.9646), (-0.9861, 0.0003951, 0.8942), (-1.052, 0.003445, 0.9106), (-1.118, 0.006494, 0.9271), (-1.183, 0.003445, 0.9458), (-1.224, -0.003978, 0.7421), (-0.9676, -0.003978, 0.6938), (-1.03, -0.0009286, 0.7053), (-1.092, 0.002121, 0.7073), (-1.155, -0.0009286, 0.7233), (-1.204, -0.01265, 0.6581), (-1.142, -0.009605, 0.653), (-1.155, -0.005262, 0.7232), (-1.224, -0.008311, 0.742), (-1.085, -0.006554, 0.6164), (-1.022, -0.0096, 0.6183), (-1.03, -0.005258, 0.7052), (-1.092, -0.002207, 0.7072), (-1.102, 0.002136, 0.8271), (-1.04, -0.0009157, 0.8091), (-1.052, -0.0008835, 0.9106), (-1.118, 0.002168, 0.9271), (-1.234, -0.003967, 0.8489), (-1.167, -0.000917, 0.8296), (-1.183, -0.0008835, 0.9458), (-1.248, -0.003933, 0.9645), (-0.9544, -0.01265, 0.6166), (-0.9675, -0.008308, 0.6937), (-0.9788, -0.003966, 0.7869), (-0.986, -0.003933, 0.8942), (-1.056, -0.0008511, 1.018), (-0.9857, -0.003901, 1.007), (-1.126, 0.002198, 1.033), (-1.195, -0.0008513, 1.047), (-1.264, -0.003901, 1.065)], [], [(25, 26, 27, 28), (29, 30, 31, 32), (33, 34, 35, 36), (37, 38, 39, 40), (27, 26, 29, 32), (39, 38, 33, 36), (31, 30, 41, 42), (35, 34, 43, 44), (45, 35, 44, 46), (36, 35, 45, 47), (48, 39, 36, 47), (40, 39, 48, 49), (34, 31, 42, 43), (32, 31, 34, 33), (38, 27, 32, 33), (28, 27, 38, 37), (0, 20, 24, 10), (4, 23, 22, 13), (8, 18, 17, 14), (6, 15, 19, 11), (24, 23, 4, 10), (19, 18, 8, 11), (22, 21, 1, 13), (17, 16, 7, 14), (12, 3, 16, 17), (18, 5, 12, 17), (9, 5, 18, 19), (15, 2, 9, 19), (14, 7, 21, 22), (23, 8, 14, 22), (11, 8, 23, 24), (20, 6, 11, 24), (0, 10, 26, 25), (20, 0, 25, 28), (4, 13, 30, 29), (15, 6, 37, 40), (10, 4, 29, 26), (13, 1, 41, 30), (1, 21, 42, 41), (7, 16, 44, 43), (16, 3, 46, 44), (3, 12, 45, 46), (12, 5, 47, 45), (5, 9, 48, 47), (9, 2, 49, 48), (2, 15, 40, 49), (21, 7, 43, 42), (6, 20, 28, 37)])
me_untitled_018.polygons.foreach_set('use_smooth', [True] * 48)
_k = set([(0, 10), (0, 20), (0, 25), (1, 13), (1, 21), (1, 41), (2, 9), (2, 15), (2, 49), (3, 12), (3, 16), (3, 46), (4, 10), (4, 13), (4, 29), (5, 9), (5, 12), (6, 15), (6, 20), (7, 16), (7, 21)])
me_untitled_018.attributes.new('sharp_edge', 'BOOLEAN', 'EDGE').data.foreach_set('value', [ (min(e.vertices), max(e.vertices)) in _k for e in me_untitled_018.edges])
_uv = me_untitled_018.uv_layers.new(name='map1')
_uv.uv.foreach_set('vector', [0.2551, 0.04408, 0.2832, 0.0415, 0.2774, 0.07723, 0.2458, 0.0868, 0.3092, 0.02284, 0.3381, 0.02382, 0.3346, 0.06805, 0.3063, 0.06907, 0.3015, 0.1301, 0.33, 0.121, 0.3246, 0.1727, 0.2945, 0.181, 0.2414, 0.1412, 0.2719, 0.1314, 0.2646, 0.1906, 0.2348, 0.2001, 0.2774, 0.07723, 0.2832, 0.0415, 0.3092, 0.02284, 0.3063, 0.06907, 0.2646, 0.1906, 0.2719, 0.1314, 0.3015, 0.1301, 0.2945, 0.181, 0.3346, 0.06805, 0.3381, 0.02382, 0.3692, 0.02298, 0.3632, 0.0622, 0.3246, 0.1727, 0.33, 0.121, 0.358, 0.1097, 0.3547, 0.1643, 0.3227, 0.2274, 0.3246, 0.1727, 0.3547, 0.1643, 0.3548, 0.2219, 0.2945, 0.181, 0.3246, 0.1727, 0.3227, 0.2274, 0.2905, 0.2349, 0.2591, 0.2421, 0.2646, 0.1906, 0.2945, 0.181, 0.2905, 0.2349, 0.2348, 0.2001, 0.2646, 0.1906, 0.2591, 0.2421, 0.2277, 0.2515, 0.33, 0.121, 0.3346, 0.06805, 0.3632, 0.0622, 0.358, 0.1097, 0.3063, 0.06907, 0.3346, 0.06805, 0.33, 0.121, 0.3015, 0.1301, 0.2719, 0.1314, 0.2774, 0.07723, 0.3063, 0.06907, 0.3015, 0.1301, 0.2458, 0.0868, 0.2774, 0.07723, 0.2719, 0.1314, 0.2414, 0.1412, 0.2552, 0.04416, 0.2459, 0.08686, 0.2774, 0.0773, 0.2832, 0.04157, 0.3093, 0.0229, 0.3063, 0.06912, 0.3346, 0.0681, 0.3381, 0.02387, 0.3015, 0.1301, 0.2945, 0.181, 0.3246, 0.1727, 0.3299, 0.121, 0.2414, 0.1412, 0.2349, 0.2001, 0.2647, 0.1906, 0.2719, 0.1314, 0.2774, 0.0773, 0.3063, 0.06912, 0.3093, 0.0229, 0.2832, 0.04157, 0.2647, 0.1906, 0.2945, 0.181, 0.3015, 0.1301, 0.2719, 0.1314, 0.3346, 0.0681, 0.3631, 0.06225, 0.3691, 0.02303, 0.3381, 0.02387, 0.3246, 0.1727, 0.3546, 0.1643, 0.358, 0.1097, 0.3299, 0.121, 0.3227, 0.2274, 0.3548, 0.2219, 0.3546, 0.1643, 0.3246, 0.1727, 0.2945, 0.181, 0.2905, 0.2349, 0.3227, 0.2274, 0.3246, 0.1727, 0.2591, 0.2422, 0.2905, 0.2349, 0.2945, 0.181, 0.2647, 0.1906, 0.2349, 0.2001, 0.2277, 0.2515, 0.2591, 0.2422, 0.2647, 0.1906, 0.3299, 0.121, 0.358, 0.1097, 0.3631, 0.06225, 0.3346, 0.0681, 0.3063, 0.06912, 0.3015, 0.1301, 0.3299, 0.121, 0.3346, 0.0681, 0.2719, 0.1314, 0.3015, 0.1301, 0.3063, 0.06912, 0.2774, 0.0773, 0.2459, 0.08686, 0.2414, 0.1412, 0.2719, 0.1314, 0.2774, 0.0773, 0.2552, 0.04416, 0.2832, 0.04157, 0.2832, 0.0415, 0.2551, 0.04408, 0.2459, 0.08686, 0.2552, 0.04416, 0.2551, 0.04408, 0.2458, 0.0868, 0.3093, 0.0229, 0.3381, 0.02387, 0.3381, 0.02382, 0.3092, 0.02284, 0.2349, 0.2001, 0.2414, 0.1412, 0.2414, 0.1412, 0.2348, 0.2001, 0.2832, 0.04157, 0.3093, 0.0229, 0.3092, 0.02284, 0.2832, 0.0415, 0.3381, 0.02387, 0.3691, 0.02303, 0.3692, 0.02298, 0.3381, 0.02382, 0.3691, 0.02303, 0.3631, 0.06225, 0.3632, 0.0622, 0.3692, 0.02298, 0.358, 0.1097, 0.3546, 0.1643, 0.3547, 0.1643, 0.358, 0.1097, 0.3546, 0.1643, 0.3548, 0.2219, 0.3548, 0.2219, 0.3547, 0.1643, 0.3548, 0.2219, 0.3227, 0.2274, 0.3227, 0.2274, 0.3548, 0.2219, 0.3227, 0.2274, 0.2905, 0.2349, 0.2905, 0.2349, 0.3227, 0.2274, 0.2905, 0.2349, 0.2591, 0.2422, 0.2591, 0.2421, 0.2905, 0.2349, 0.2591, 0.2422, 0.2277, 0.2515, 0.2277, 0.2515, 0.2591, 0.2421, 0.2277, 0.2515, 0.2349, 0.2001, 0.2348, 0.2001, 0.2277, 0.2515, 0.3631, 0.06225, 0.358, 0.1097, 0.358, 0.1097, 0.3632, 0.0622, 0.2414, 0.1412, 0.2459, 0.08686, 0.2458, 0.0868, 0.2414, 0.1412])
me_untitled_018.materials.append(mat_lambert2)
me_untitled_018.use_remesh_preserve_volume = False
me_untitled_018.use_remesh_preserve_attributes = False
me_untitled_018.use_mirror_vertex_groups = False
me_untitled_018.update()
me_untitled_018.normals_split_custom_set([tuple(v) for v in zip(*[iter([0.05931, -0.9959, 0.06882, 0.07106, -0.9953, 0.06515, 0.05966, -0.9968, 0.05363, 0.05822, -0.9969, 0.0527, -0.007682, -0.9987, 0.05085, -0.04521, -0.9979, 0.04624, -0.04303, -0.9982, 0.0413, 0.006884, -0.9989, 0.04573, 0.003198, -0.9998, 0.01905, -0.04566, -0.9988, 0.01569, -0.04715, -0.9989, -0.003392, 0.001451, -1.0, 0.001366, 0.05171, -0.9984, 0.02125, 0.05245, -0.9982, 0.02762, 0.04753, -0.9989, 0.006247, 0.04766, -0.9988, 0.006666, 0.05966, -0.9968, 0.05363, 0.07106, -0.9953, 0.06515, -0.007682, -0.9987, 0.05085, 0.006884, -0.9989, 0.04573, 0.04753, -0.9989, 0.006247, 0.05245, -0.9982, 0.02762, 0.003198, -0.9998, 0.01905, 0.001451, -1.0, 0.001366, -0.04303, -0.9982, 0.0413, -0.04521, -0.9979, 0.04624, -0.0419, -0.998, 0.04754, -0.04045, -0.9982, 0.0443, -0.04715, -0.9989, -0.003392, -0.04566, -0.9988, 0.01569, -0.04255, -0.9988, 0.02307, -0.04728, -0.9989, -0.002566, -0.04512, -0.999, -0.001575, -0.04715, -0.9989, -0.003392, -0.04728, -0.9989, -0.002566, -0.04486, -0.999, -0.0004555, 0.001451, -1.0, 0.001366, -0.04715, -0.9989, -0.003392, -0.04512, -0.999, -0.001575, 0.007833, -1.0, 0.00188, 0.0471, -0.9989, 0.006136, 0.04753, -0.9989, 0.006247, 0.001451, -1.0, 0.001366, 0.007833, -1.0, 0.00188, 0.04766, -0.9988, 0.006666, 0.04753, -0.9989, 0.006247, 0.0471, -0.9989, 0.006136, 0.04745, -0.9988, 0.006911, -0.04566, -0.9988, 0.01569, -0.04303, -0.9982, 0.0413, -0.04045, -0.9982, 0.0443, -0.04255, -0.9988, 0.02307, 0.006884, -0.9989, 0.04573, -0.04303, -0.9982, 0.0413, -0.04566, -0.9988, 0.01569, 0.003198, -0.9998, 0.01905, 0.05245, -0.9982, 0.02762, 0.05966, -0.9968, 0.05363, 0.006884, -0.9989, 0.04573, 0.003198, -0.9998, 0.01905, 0.05822, -0.9969, 0.0527, 0.05966, -0.9968, 0.05363, 0.05245, -0.9982, 0.02762, 0.05171, -0.9984, 0.02125, -0.05926, 0.9959, -0.06884, -0.05825, 0.9969, -0.05267, -0.05966, 0.9968, -0.05363, -0.07132, 0.9953, -0.06507, 0.007615, 0.9987, -0.05083, -0.006864, 0.9989, -0.04573, 0.04308, 0.9982, -0.04163, 0.04513, 0.9979, -0.0463, -0.003196, 0.9998, -0.01905, -0.00145, 1.0, -0.00137, 0.04718, 0.9989, 0.003396, 0.04555, 0.9988, -0.01539, -0.05171, 0.9984, -0.02133, -0.04767, 0.9988, -0.006735, -0.04755, 0.9988, -0.00625, -0.05247, 0.9982, -0.02762, -0.05966, 0.9968, -0.05363, -0.006864, 0.9989, -0.04573, 0.007615, 0.9987, -0.05083, -0.07132, 0.9953, -0.06507, -0.04755, 0.9988, -0.00625, -0.00145, 1.0, -0.00137, -0.003196, 0.9998, -0.01905, -0.05247, 0.9982, -0.02762, 0.04308, 0.9982, -0.04163, 0.04051, 0.9982, -0.04448, 0.04192, 0.998, -0.04755, 0.04513, 0.9979, -0.0463, 0.04718, 0.9989, 0.003396, 0.04741, 0.9989, 0.002653, 0.04249, 0.9988, -0.02316, 0.04555, 0.9988, -0.01539, 0.04514, 0.999, 0.001582, 0.04488, 0.999, 0.0004844, 0.04741, 0.9989, 0.002653, 0.04718, 0.9989, 0.003396, -0.00145, 1.0, -0.00137, -0.007891, 1.0, -0.001876, 0.04514, 0.999, 0.001582, 0.04718, 0.9989, 0.003396, -0.04717, 0.9989, -0.006135, -0.007891, 1.0, -0.001876, -0.00145, 1.0, -0.00137, -0.04755, 0.9988, -0.00625, -0.04767, 0.9988, -0.006735, -0.04743, 0.9989, -0.006854, -0.04717, 0.9989, -0.006135, -0.04755, 0.9988, -0.00625, 0.04555, 0.9988, -0.01539, 0.04249, 0.9988, -0.02316, 0.04051, 0.9982, -0.04448, 0.04308, 0.9982, -0.04163, -0.006864, 0.9989, -0.04573, -0.003196, 0.9998, -0.01905, 0.04555, 0.9988, -0.01539, 0.04308, 0.9982, -0.04163, -0.05247, 0.9982, -0.02762, -0.003196, 0.9998, -0.01905, -0.006864, 0.9989, -0.04573, -0.05966, 0.9968, -0.05363, -0.05825, 0.9969, -0.05267, -0.05171, 0.9984, -0.02133, -0.05247, 0.9982, -0.02762, -0.05966, 0.9968, -0.05363, -0.08447, 0.03639, -0.9958, -0.3447, 0.03761, -0.938, 0.07106, -0.9953, 0.06515, 0.05931, -0.9959, 0.06882, -0.9875, 0.03265, -0.1543, -0.9706, 0.03628, -0.2379, 0.05931, -0.9959, 0.06882, 0.05822, -0.9969, 0.0527, 0.03158, 0.02538, -0.9992, 0.004289, 0.02423, -0.9997, -0.04521, -0.9979, 0.04624, -0.007682, -0.9987, 0.05085, -0.9902, 0.02521, -0.1372, -0.9937, 0.02787, -0.1082, 0.05171, -0.9984, 0.02125, 0.04766, -0.9988, 0.006666, -0.3447, 0.03761, -0.938, -0.542, 0.03661, -0.8396, -0.007682, -0.9987, 0.05085, 0.07106, -0.9953, 0.06515, 0.004289, 0.02423, -0.9997, -0.02344, 0.02304, -0.9995, -0.0419, -0.998, 0.04754, -0.04521, -0.9979, 0.04624, 0.9859, 0.01649, 0.1663, 0.9901, 0.01798, 0.1395, -0.04045, -0.9982, 0.0443, -0.0419, -0.998, 0.04754, 0.9956, 0.02096, 0.0912, 0.9992, 0.02283, 0.03149, -0.04728, -0.9989, -0.002566, -0.04255, -0.9988, 0.02307, 0.9992, 0.02283, 0.03149, 0.9997, 0.02311, -0.002952, -0.04486, -0.999, -0.0004555, -0.04728, -0.9989, -0.002566, 0.1507, 0.003897, 0.9886, 0.1794, 0.003083, 0.9838, -0.04512, -0.999, -0.001575, -0.04486, -0.999, -0.0004555, 0.1794, 0.003083, 0.9838, 0.2046, -0.0009463, 0.9788, 0.007833, -1.0, 0.00188, -0.04512, -0.999, -0.001575, 0.2046, -0.0009463, 0.9788, 0.23, -0.006632, 0.9732, 0.0471, -0.9989, 0.006136, 0.007833, -1.0, 0.00188, 0.23, -0.006632, 0.9732, 0.2586, -0.009242, 0.9659, 0.04745, -0.9988, 0.006911, 0.0471, -0.9989, 0.006136, -0.9878, 0.02416, -0.1537, -0.9902, 0.02521, -0.1372, 0.04766, -0.9988, 0.006666, 0.04745, -0.9988, 0.006911, 0.9901, 0.01798, 0.1395, 0.9956, 0.02096, 0.0912, -0.04255, -0.9988, 0.02307, -0.04045, -0.9982, 0.0443, -0.9937, 0.02787, -0.1082, -0.9875, 0.03265, -0.1543, 0.05822, -0.9969, 0.0527, 0.05171, -0.9984, 0.02125])] * 3)])
me_untitled_017 = bpy.data.meshes.new('Untitled.017')
me_untitled_017.from_pydata([(-0.5597, -0.008319, 0.5254), (-0.3086, -0.008319, 0.544), (-0.6053, 0.0004273, 0.9464), (-0.3238, 0.0004273, 0.9129), (-0.4372, -0.00222, 0.5144), (-0.4659, 0.006526, 0.9219), (-0.5832, 0.0003629, 0.7333), (-0.3264, 0.0003629, 0.6939), (-0.4521, 0.006462, 0.7231), (-0.5359, 0.003477, 0.9341), (-0.4984, -0.00527, 0.5204), (-0.5171, 0.003412, 0.72), (-0.3952, 0.003477, 0.9174), (-0.3757, -0.00527, 0.5462), (-0.3877, 0.003412, 0.7106), (-0.5881, 0.0003951, 0.8472), (-0.3229, 0.0003951, 0.8001), (-0.3907, 0.003445, 0.8107), (-0.4578, 0.006494, 0.8213), (-0.522, 0.003445, 0.8343), (-0.576, -0.003978, 0.6208), (-0.3225, -0.003978, 0.6106), (-0.3815, -0.0009286, 0.6184), (-0.4435, 0.002121, 0.5993), (-0.5094, -0.0009286, 0.5969), (-0.5598, -0.01265, 0.5252), (-0.4985, -0.009602, 0.5202), (-0.5096, -0.00526, 0.5968), (-0.5761, -0.00831, 0.6207), (-0.4372, -0.006553, 0.5142), (-0.3756, -0.009602, 0.5461), (-0.3814, -0.005259, 0.6183), (-0.4435, -0.002207, 0.5992), (-0.4521, 0.002136, 0.723), (-0.3876, -0.000916, 0.7106), (-0.3906, -0.0008833, 0.8107), (-0.4579, 0.002168, 0.8213), (-0.5833, -0.003967, 0.7333), (-0.5173, -0.0009164, 0.7199), (-0.5221, -0.0008834, 0.8343), (-0.5882, -0.003933, 0.8472), (-0.3085, -0.01265, 0.5439), (-0.3224, -0.008309, 0.6105), (-0.3263, -0.003966, 0.6938), (-0.3228, -0.003933, 0.8001), (-0.3951, -0.000851, 0.9174), (-0.3237, -0.0039, 0.9129), (-0.4659, 0.002198, 0.9219), (-0.536, -0.0008512, 0.9341), (-0.6054, -0.003901, 0.9464)], [], [(25, 26, 27, 28), (29, 30, 31, 32), (33, 34, 35, 36), (37, 38, 39, 40), (27, 26, 29, 32), (39, 38, 33, 36), (31, 30, 41, 42), (35, 34, 43, 44), (45, 35, 44, 46), (36, 35, 45, 47), (48, 39, 36, 47), (40, 39, 48, 49), (34, 31, 42, 43), (32, 31, 34, 33), (38, 27, 32, 33), (28, 27, 38, 37), (0, 20, 24, 10), (4, 23, 22, 13), (8, 18, 17, 14), (6, 15, 19, 11), (24, 23, 4, 10), (19, 18, 8, 11), (22, 21, 1, 13), (17, 16, 7, 14), (12, 3, 16, 17), (18, 5, 12, 17), (9, 5, 18, 19), (15, 2, 9, 19), (14, 7, 21, 22), (23, 8, 14, 22), (11, 8, 23, 24), (20, 6, 11, 24), (0, 10, 26, 25), (20, 0, 25, 28), (4, 13, 30, 29), (15, 6, 37, 40), (10, 4, 29, 26), (13, 1, 41, 30), (1, 21, 42, 41), (7, 16, 44, 43), (16, 3, 46, 44), (3, 12, 45, 46), (12, 5, 47, 45), (5, 9, 48, 47), (9, 2, 49, 48), (2, 15, 40, 49), (21, 7, 43, 42), (6, 20, 28, 37)])
me_untitled_017.polygons.foreach_set('use_smooth', [True] * 48)
_k = set([(0, 10), (0, 20), (0, 25), (1, 13), (1, 21), (1, 41), (2, 9), (2, 15), (2, 49), (3, 12), (3, 16), (3, 46), (4, 10), (4, 13), (4, 29), (5, 9), (5, 12), (6, 15), (6, 20), (7, 16), (7, 21)])
me_untitled_017.attributes.new('sharp_edge', 'BOOLEAN', 'EDGE').data.foreach_set('value', [ (min(e.vertices), max(e.vertices)) in _k for e in me_untitled_017.edges])
_uv = me_untitled_017.uv_layers.new(name='map1')
_uv.uv.foreach_set('vector', [0.3971, 0.02197, 0.4252, 0.01943, 0.4201, 0.0584, 0.3897, 0.07056, 0.4532, 0.01638, 0.4814, 0.03261, 0.4787, 0.06934, 0.4503, 0.05965, 0.4464, 0.1227, 0.4759, 0.1163, 0.4745, 0.1673, 0.4438, 0.1727, 0.3864, 0.1279, 0.4166, 0.1211, 0.4144, 0.1793, 0.3842, 0.1859, 0.4201, 0.0584, 0.4252, 0.01943, 0.4532, 0.01638, 0.4503, 0.05965, 0.4144, 0.1793, 0.4166, 0.1211, 0.4464, 0.1227, 0.4438, 0.1727, 0.4787, 0.06934, 0.4814, 0.03261, 0.5121, 0.03149, 0.5057, 0.06536, 0.4745, 0.1673, 0.4759, 0.1163, 0.5039, 0.1078, 0.5055, 0.1619, 0.4725, 0.2216, 0.4745, 0.1673, 0.5055, 0.1619, 0.5051, 0.2193, 0.4438, 0.1727, 0.4745, 0.1673, 0.4725, 0.2216, 0.4401, 0.2239, 0.408, 0.2301, 0.4144, 0.1793, 0.4438, 0.1727, 0.4401, 0.2239, 0.3842, 0.1859, 0.4144, 0.1793, 0.408, 0.2301, 0.3763, 0.2364, 0.4759, 0.1163, 0.4787, 0.06934, 0.5057, 0.06536, 0.5039, 0.1078, 0.4503, 0.05965, 0.4787, 0.06934, 0.4759, 0.1163, 0.4464, 0.1227, 0.4166, 0.1211, 0.4201, 0.0584, 0.4503, 0.05965, 0.4464, 0.1227, 0.3897, 0.07056, 0.4201, 0.0584, 0.4166, 0.1211, 0.3864, 0.1279, 0.3972, 0.02204, 0.3897, 0.07062, 0.4202, 0.05845, 0.4252, 0.0195, 0.4532, 0.01644, 0.4503, 0.0597, 0.4787, 0.06939, 0.4813, 0.03267, 0.4464, 0.1227, 0.4438, 0.1727, 0.4745, 0.1673, 0.4758, 0.1163, 0.3864, 0.1279, 0.3842, 0.1859, 0.4144, 0.1793, 0.4166, 0.1211, 0.4202, 0.05845, 0.4503, 0.0597, 0.4532, 0.01644, 0.4252, 0.0195, 0.4144, 0.1793, 0.4438, 0.1727, 0.4464, 0.1227, 0.4166, 0.1211, 0.4787, 0.06939, 0.5057, 0.06542, 0.512, 0.03155, 0.4813, 0.03267, 0.4745, 0.1673, 0.5055, 0.1619, 0.5039, 0.1078, 0.4758, 0.1163, 0.4724, 0.2216, 0.5051, 0.2193, 0.5055, 0.1619, 0.4745, 0.1673, 0.4438, 0.1727, 0.4401, 0.2239, 0.4724, 0.2216, 0.4745, 0.1673, 0.4081, 0.2302, 0.4401, 0.2239, 0.4438, 0.1727, 0.4144, 0.1793, 0.3842, 0.1859, 0.3763, 0.2364, 0.4081, 0.2302, 0.4144, 0.1793, 0.4758, 0.1163, 0.5039, 0.1078, 0.5057, 0.06542, 0.4787, 0.06939, 0.4503, 0.0597, 0.4464, 0.1227, 0.4758, 0.1163, 0.4787, 0.06939, 0.4166, 0.1211, 0.4464, 0.1227, 0.4503, 0.0597, 0.4202, 0.05845, 0.3897, 0.07062, 0.3864, 0.1279, 0.4166, 0.1211, 0.4202, 0.05845, 0.3972, 0.02204, 0.4252, 0.0195, 0.4252, 0.01943, 0.3971, 0.02197, 0.3897, 0.07062, 0.3972, 0.02204, 0.3971, 0.02197, 0.3897, 0.07056, 0.4532, 0.01644, 0.4813, 0.03267, 0.4814, 0.03261, 0.4532, 0.01638, 0.3842, 0.1859, 0.3864, 0.1279, 0.3864, 0.1279, 0.3842, 0.1859, 0.4252, 0.0195, 0.4532, 0.01644, 0.4532, 0.01638, 0.4252, 0.01943, 0.4813, 0.03267, 0.512, 0.03155, 0.5121, 0.03149, 0.4814, 0.03261, 0.512, 0.03155, 0.5057, 0.06542, 0.5057, 0.06536, 0.5121, 0.03149, 0.5039, 0.1078, 0.5055, 0.1619, 0.5055, 0.1619, 0.5039, 0.1078, 0.5055, 0.1619, 0.5051, 0.2193, 0.5051, 0.2193, 0.5055, 0.1619, 0.5051, 0.2193, 0.4724, 0.2216, 0.4725, 0.2216, 0.5051, 0.2193, 0.4724, 0.2216, 0.4401, 0.2239, 0.4401, 0.2239, 0.4725, 0.2216, 0.4401, 0.2239, 0.4081, 0.2302, 0.408, 0.2301, 0.4401, 0.2239, 0.4081, 0.2302, 0.3763, 0.2364, 0.3763, 0.2364, 0.408, 0.2301, 0.3763, 0.2364, 0.3842, 0.1859, 0.3842, 0.1859, 0.3763, 0.2364, 0.5057, 0.06542, 0.5039, 0.1078, 0.5039, 0.1078, 0.5057, 0.06536, 0.3864, 0.1279, 0.3897, 0.07062, 0.3897, 0.07056, 0.3864, 0.1279])
me_untitled_017.materials.append(mat_lambert2)
me_untitled_017.use_remesh_preserve_volume = False
me_untitled_017.use_remesh_preserve_attributes = False
me_untitled_017.use_mirror_vertex_groups = False
me_untitled_017.update()
me_untitled_017.normals_split_custom_set([tuple(v) for v in zip(*[iter([0.06105, -0.9963, 0.06, 0.05455, -0.9967, 0.0594, 0.05288, -0.9974, 0.04842, 0.05827, -0.9973, 0.04573, -0.004178, -0.9985, 0.05487, -0.05872, -0.9969, 0.0525, -0.05045, -0.9977, 0.0454, -0.003065, -0.999, 0.04491, 0.001943, -0.9998, 0.01872, -0.04694, -0.9987, 0.01883, -0.04546, -0.999, -0.001133, 1.597e-05, -1.0, 0.0007692, 0.05109, -0.9985, 0.0185, 0.04946, -0.9985, 0.0232, 0.04663, -0.9989, 0.004352, 0.04643, -0.9989, 0.005302, 0.05288, -0.9974, 0.04842, 0.05455, -0.9967, 0.0594, -0.004178, -0.9985, 0.05487, -0.003065, -0.999, 0.04491, 0.04663, -0.9989, 0.004352, 0.04946, -0.9985, 0.0232, 0.001943, -0.9998, 0.01872, 1.597e-05, -1.0, 0.0007692, -0.05045, -0.9977, 0.0454, -0.05872, -0.9969, 0.0525, -0.04374, -0.9975, 0.0562, -0.04248, -0.9977, 0.05188, -0.04546, -0.999, -0.001133, -0.04694, -0.9987, 0.01883, -0.04392, -0.9987, 0.02483, -0.04551, -0.999, -9.036e-05, -0.04414, -0.999, -0.001587, -0.04546, -0.999, -0.001133, -0.04551, -0.999, -9.036e-05, -0.04385, -0.999, -0.0007436, 1.597e-05, -1.0, 0.0007692, -0.04546, -0.999, -0.001133, -0.04414, -0.999, -0.001587, 0.004918, -1.0, 0.00184, 0.04646, -0.9989, 0.006697, 0.04663, -0.9989, 0.004352, 1.597e-05, -1.0, 0.0007692, 0.004918, -1.0, 0.00184, 0.04643, -0.9989, 0.005302, 0.04663, -0.9989, 0.004352, 0.04646, -0.9989, 0.006697, 0.04635, -0.9989, 0.0076, -0.04694, -0.9987, 0.01883, -0.05045, -0.9977, 0.0454, -0.04248, -0.9977, 0.05188, -0.04392, -0.9987, 0.02483, -0.003065, -0.999, 0.04491, -0.05045, -0.9977, 0.0454, -0.04694, -0.9987, 0.01883, 0.001943, -0.9998, 0.01872, 0.04946, -0.9985, 0.0232, 0.05288, -0.9974, 0.04842, -0.003065, -0.999, 0.04491, 0.001943, -0.9998, 0.01872, 0.05827, -0.9973, 0.04573, 0.05288, -0.9974, 0.04842, 0.04946, -0.9985, 0.0232, 0.05109, -0.9985, 0.0185, -0.06109, 0.9963, -0.06002, -0.05829, 0.9972, -0.04578, -0.05288, 0.9974, -0.04844, -0.05446, 0.9967, -0.0594, 0.004217, 0.9985, -0.05488, 0.00309, 0.999, -0.04492, 0.05045, 0.9977, -0.04545, 0.05874, 0.9969, -0.05248, -0.00192, 0.9998, -0.01871, -0.0004852, 1.0, -0.0008313, 0.04548, 0.999, 0.001134, 0.04693, 0.9987, -0.01886, -0.05116, 0.9985, -0.01872, -0.04644, 0.9989, -0.005409, -0.04666, 0.9989, -0.004355, -0.04946, 0.9985, -0.02326, -0.05288, 0.9974, -0.04844, 0.00309, 0.999, -0.04492, 0.004217, 0.9985, -0.05488, -0.05446, 0.9967, -0.0594, -0.04666, 0.9989, -0.004355, -0.0004852, 1.0, -0.0008313, -0.00192, 0.9998, -0.01871, -0.04946, 0.9985, -0.02326, 0.05045, 0.9977, -0.04545, 0.0425, 0.9977, -0.05189, 0.04379, 0.9975, -0.05624, 0.05874, 0.9969, -0.05248, 0.04548, 0.999, 0.001134, 0.04562, 0.999, 0.0001207, 0.04394, 0.9987, -0.02484, 0.04693, 0.9987, -0.01886, 0.04417, 0.999, 0.001629, 0.04386, 0.999, 0.0007765, 0.04562, 0.999, 0.0001207, 0.04548, 0.999, 0.001134, -0.0004852, 1.0, -0.0008313, -0.004869, 1.0, -0.001859, 0.04417, 0.999, 0.001629, 0.04548, 0.999, 0.001134, -0.04641, 0.9989, -0.006721, -0.004869, 1.0, -0.001859, -0.0004852, 1.0, -0.0008313, -0.04666, 0.9989, -0.004355, -0.04644, 0.9989, -0.005409, -0.04638, 0.9989, -0.007586, -0.04641, 0.9989, -0.006721, -0.04666, 0.9989, -0.004355, 0.04693, 0.9987, -0.01886, 0.04394, 0.9987, -0.02484, 0.0425, 0.9977, -0.05189, 0.05045, 0.9977, -0.04545, 0.00309, 0.999, -0.04492, -0.00192, 0.9998, -0.01871, 0.04693, 0.9987, -0.01886, 0.05045, 0.9977, -0.04545, -0.04946, 0.9985, -0.02326, -0.00192, 0.9998, -0.01871, 0.00309, 0.999, -0.04492, -0.05288, 0.9974, -0.04844, -0.05829, 0.9972, -0.04578, -0.05116, 0.9985, -0.01872, -0.04946, 0.9985, -0.02326, -0.05288, 0.9974, -0.04844, -0.08267, 0.03228, -0.9961, -0.09114, 0.03084, -0.9954, 0.05455, -0.9967, 0.0594, 0.06105, -0.9963, 0.06, -0.9933, 0.03143, -0.1115, -0.985, 0.03443, -0.1694, 0.06105, -0.9963, 0.06, 0.05827, -0.9973, 0.04573, 0.4608, 0.03163, -0.8869, 0.2367, 0.03025, -0.9711, -0.05872, -0.9969, 0.0525, -0.004178, -0.9985, 0.05487, -0.9944, 0.02434, -0.103, -0.9982, 0.02693, -0.05363, 0.05109, -0.9985, 0.0185, 0.04643, -0.9989, 0.005302, -0.09114, 0.03084, -0.9954, -0.09883, 0.02953, -0.9947, -0.004178, -0.9985, 0.05487, 0.05455, -0.9967, 0.0594, 0.2367, 0.03025, -0.9711, -0.03143, 0.02661, -0.9992, -0.04374, -0.9975, 0.0562, -0.05872, -0.9969, 0.0525, 0.9788, 0.01566, 0.2041, 0.9934, 0.01872, 0.1127, -0.04248, -0.9977, 0.05188, -0.04374, -0.9975, 0.0562, 0.9998, 0.02191, 0.0003737, 0.9997, 0.02257, -0.01205, -0.04551, -0.999, -9.036e-05, -0.04392, -0.9987, 0.02483, 0.9997, 0.02257, -0.01205, 0.9997, 0.02245, 0.008216, -0.04385, -0.999, -0.0007436, -0.04551, -0.999, -9.036e-05, 0.0631, 0.001994, 0.998, 0.06327, 0.001325, 0.998, -0.04414, -0.999, -0.001587, -0.04385, -0.999, -0.0007436, 0.06327, 0.001325, 0.998, 0.1183, -0.001669, 0.993, 0.004918, -1.0, 0.00184, -0.04414, -0.999, -0.001587, 0.1183, -0.001669, 0.993, 0.1735, -0.005723, 0.9848, 0.04646, -0.9989, 0.006697, 0.004918, -1.0, 0.00184, 0.1735, -0.005723, 0.9848, 0.1744, -0.00755, 0.9846, 0.04635, -0.9989, 0.0076, 0.04646, -0.9989, 0.006697, -0.9849, 0.02352, -0.1713, -0.9944, 0.02434, -0.103, 0.04643, -0.9989, 0.005302, 0.04635, -0.9989, 0.0076, 0.9934, 0.01872, 0.1127, 0.9998, 0.02191, 0.0003737, -0.04392, -0.9987, 0.02483, -0.04248, -0.9977, 0.05188, -0.9982, 0.02693, -0.05363, -0.9933, 0.03143, -0.1115, 0.05827, -0.9973, 0.04573, 0.05109, -0.9985, 0.0185])] * 3)])
me_untitled_016 = bpy.data.meshes.new('Untitled.016')
me_untitled_016.from_pydata([(0.09054, -0.008319, 0.5439), (0.3416, -0.008319, 0.5382), (0.06374, 0.0004273, 0.9109), (0.3491, 0.0004273, 0.9212), (0.194, -0.00222, 0.5131), (0.2053, 0.006526, 0.9081), (0.08262, 0.0003629, 0.7037), (0.3434, 0.0003629, 0.7044), (0.2241, 0.006462, 0.7119), (0.1343, 0.003477, 0.9095), (0.1506, -0.00527, 0.5403), (0.1553, 0.003412, 0.7006), (0.2769, 0.003477, 0.9146), (0.2469, -0.00527, 0.5152), (0.285, 0.003412, 0.7095), (0.07867, 0.0003951, 0.8156), (0.3466, 0.0003951, 0.8099), (0.277, 0.003445, 0.8099), (0.2088, 0.006494, 0.81), (0.1462, 0.003445, 0.8129), (0.08473, -0.003978, 0.6116), (0.3297, -0.003978, 0.6053), (0.2682, -0.0009286, 0.5814), (0.1977, 0.002121, 0.5732), (0.1461, -0.0009286, 0.5913), (0.0904, -0.01266, 0.5438), (0.1504, -0.00961, 0.5401), (0.146, -0.005262, 0.5911), (0.0846, -0.008312, 0.6115), (0.194, -0.00656, 0.5129), (0.247, -0.009605, 0.5151), (0.2684, -0.005261, 0.5813), (0.1976, -0.002209, 0.5731), (0.2241, 0.002136, 0.7119), (0.2851, -0.0009164, 0.7095), (0.2771, -0.0008833, 0.8099), (0.2088, 0.002168, 0.81), (0.08252, -0.003966, 0.7037), (0.1552, -0.0009162, 0.7006), (0.1461, -0.0008832, 0.8129), (0.07857, -0.003933, 0.8156), (0.3417, -0.01265, 0.5381), (0.3298, -0.008311, 0.6051), (0.3435, -0.003967, 0.7043), (0.3467, -0.003933, 0.8099), (0.277, -0.0008509, 0.9146), (0.3491, -0.0039, 0.9212), (0.2053, 0.002198, 0.9081), (0.1342, -0.0008511, 0.9095), (0.06364, -0.0039, 0.9109)], [], [(25, 26, 27, 28), (29, 30, 31, 32), (33, 34, 35, 36), (37, 38, 39, 40), (27, 26, 29, 32), (39, 38, 33, 36), (31, 30, 41, 42), (35, 34, 43, 44), (45, 35, 44, 46), (36, 35, 45, 47), (48, 39, 36, 47), (40, 39, 48, 49), (34, 31, 42, 43), (32, 31, 34, 33), (38, 27, 32, 33), (28, 27, 38, 37), (0, 20, 24, 10), (4, 23, 22, 13), (8, 18, 17, 14), (6, 15, 19, 11), (24, 23, 4, 10), (19, 18, 8, 11), (22, 21, 1, 13), (17, 16, 7, 14), (12, 3, 16, 17), (18, 5, 12, 17), (9, 5, 18, 19), (15, 2, 9, 19), (14, 7, 21, 22), (23, 8, 14, 22), (11, 8, 23, 24), (20, 6, 11, 24), (0, 10, 26, 25), (20, 0, 25, 28), (4, 13, 30, 29), (15, 6, 37, 40), (10, 4, 29, 26), (13, 1, 41, 30), (1, 21, 42, 41), (7, 16, 44, 43), (16, 3, 46, 44), (3, 12, 45, 46), (12, 5, 47, 45), (5, 9, 48, 47), (9, 2, 49, 48), (2, 15, 40, 49), (21, 7, 43, 42), (6, 20, 28, 37)])
me_untitled_016.polygons.foreach_set('use_smooth', [True] * 48)
_k = set([(0, 10), (0, 20), (0, 25), (1, 13), (1, 21), (1, 41), (2, 9), (2, 15), (2, 49), (3, 12), (3, 16), (3, 46), (4, 10), (4, 13), (4, 29), (5, 9), (5, 12), (6, 15), (6, 20), (7, 16), (7, 21)])
me_untitled_016.attributes.new('sharp_edge', 'BOOLEAN', 'EDGE').data.foreach_set('value', [ (min(e.vertices), max(e.vertices)) in _k for e in me_untitled_016.edges])
_uv = me_untitled_016.uv_layers.new(name='map1')
_uv.uv.foreach_set('vector', [0.5375, 0.03141, 0.5649, 0.02955, 0.5629, 0.05553, 0.5348, 0.06589, 0.5848, 0.01572, 0.6091, 0.0168, 0.6188, 0.05051, 0.5865, 0.04632, 0.5986, 0.117, 0.6265, 0.1158, 0.6229, 0.1669, 0.5916, 0.167, 0.5338, 0.1128, 0.5671, 0.1112, 0.5629, 0.1684, 0.532, 0.1698, 0.5629, 0.05553, 0.5649, 0.02955, 0.5848, 0.01572, 0.5865, 0.04632, 0.5629, 0.1684, 0.5671, 0.1112, 0.5986, 0.117, 0.5916, 0.167, 0.6188, 0.05051, 0.6091, 0.0168, 0.6524, 0.02852, 0.647, 0.06266, 0.6229, 0.1669, 0.6265, 0.1158, 0.6532, 0.1132, 0.6547, 0.1669, 0.6228, 0.2202, 0.6229, 0.1669, 0.6547, 0.1669, 0.6558, 0.2235, 0.5916, 0.167, 0.6229, 0.1669, 0.6228, 0.2202, 0.59, 0.2169, 0.5575, 0.2176, 0.5629, 0.1684, 0.5916, 0.167, 0.59, 0.2169, 0.532, 0.1698, 0.5629, 0.1684, 0.5575, 0.2176, 0.5252, 0.2183, 0.6265, 0.1158, 0.6188, 0.05051, 0.647, 0.06266, 0.6532, 0.1132, 0.5865, 0.04632, 0.6188, 0.05051, 0.6265, 0.1158, 0.5986, 0.117, 0.5671, 0.1112, 0.5629, 0.05553, 0.5865, 0.04632, 0.5986, 0.117, 0.5348, 0.06589, 0.5629, 0.05553, 0.5671, 0.1112, 0.5338, 0.1128, 0.5375, 0.0315, 0.5349, 0.06595, 0.5629, 0.05559, 0.565, 0.02964, 0.5848, 0.0158, 0.5865, 0.04639, 0.6188, 0.05057, 0.609, 0.01688, 0.5986, 0.117, 0.5916, 0.167, 0.6228, 0.1669, 0.6265, 0.1158, 0.5339, 0.1129, 0.5321, 0.1698, 0.563, 0.1684, 0.5671, 0.1113, 0.5629, 0.05559, 0.5865, 0.04639, 0.5848, 0.0158, 0.565, 0.02964, 0.563, 0.1684, 0.5916, 0.167, 0.5986, 0.117, 0.5671, 0.1113, 0.6188, 0.05057, 0.6469, 0.06272, 0.6524, 0.0286, 0.609, 0.01688, 0.6228, 0.1669, 0.6546, 0.1669, 0.6531, 0.1132, 0.6265, 0.1158, 0.6228, 0.2202, 0.6558, 0.2235, 0.6546, 0.1669, 0.6228, 0.1669, 0.5916, 0.167, 0.59, 0.2169, 0.6228, 0.2202, 0.6228, 0.1669, 0.5575, 0.2176, 0.59, 0.2169, 0.5916, 0.167, 0.563, 0.1684, 0.5321, 0.1698, 0.5253, 0.2183, 0.5575, 0.2176, 0.563, 0.1684, 0.6265, 0.1158, 0.6531, 0.1132, 0.6469, 0.06272, 0.6188, 0.05057, 0.5865, 0.04639, 0.5986, 0.117, 0.6265, 0.1158, 0.6188, 0.05057, 0.5671, 0.1113, 0.5986, 0.117, 0.5865, 0.04639, 0.5629, 0.05559, 0.5349, 0.06595, 0.5339, 0.1129, 0.5671, 0.1113, 0.5629, 0.05559, 0.5375, 0.0315, 0.565, 0.02964, 0.5649, 0.02955, 0.5375, 0.03141, 0.5349, 0.06595, 0.5375, 0.0315, 0.5375, 0.03141, 0.5348, 0.06589, 0.5848, 0.0158, 0.609, 0.01688, 0.6091, 0.0168, 0.5848, 0.01572, 0.5321, 0.1698, 0.5339, 0.1129, 0.5338, 0.1128, 0.532, 0.1698, 0.565, 0.02964, 0.5848, 0.0158, 0.5848, 0.01572, 0.5649, 0.02955, 0.609, 0.01688, 0.6524, 0.0286, 0.6524, 0.02852, 0.6091, 0.0168, 0.6524, 0.0286, 0.6469, 0.06272, 0.647, 0.06266, 0.6524, 0.02852, 0.6531, 0.1132, 0.6546, 0.1669, 0.6547, 0.1669, 0.6532, 0.1132, 0.6546, 0.1669, 0.6558, 0.2235, 0.6558, 0.2235, 0.6547, 0.1669, 0.6558, 0.2235, 0.6228, 0.2202, 0.6228, 0.2202, 0.6558, 0.2235, 0.6228, 0.2202, 0.59, 0.2169, 0.59, 0.2169, 0.6228, 0.2202, 0.59, 0.2169, 0.5575, 0.2176, 0.5575, 0.2176, 0.59, 0.2169, 0.5575, 0.2176, 0.5253, 0.2183, 0.5252, 0.2183, 0.5575, 0.2176, 0.5253, 0.2183, 0.5321, 0.1698, 0.532, 0.1698, 0.5252, 0.2183, 0.6469, 0.06272, 0.6531, 0.1132, 0.6532, 0.1132, 0.647, 0.06266, 0.5339, 0.1129, 0.5349, 0.06595, 0.5348, 0.06589, 0.5338, 0.1128])
me_untitled_016.materials.append(mat_lambert2)
me_untitled_016.use_remesh_preserve_volume = False
me_untitled_016.use_remesh_preserve_attributes = False
me_untitled_016.use_mirror_vertex_groups = False
me_untitled_016.update()
me_untitled_016.normals_split_custom_set([tuple(v) for v in zip(*[iter([0.06544, -0.9948, 0.07846, 0.08452, -0.9933, 0.07832, 0.05968, -0.9971, 0.04688, 0.05575, -0.9972, 0.05021, -0.003316, -0.9968, 0.07934, -0.05744, -0.9955, 0.07517, -0.05419, -0.9971, 0.05426, 0.004373, -0.9988, 0.0497, -0.005785, -0.9998, 0.01848, -0.05021, -0.9985, 0.0215, -0.04536, -0.999, -0.001486, 0.001983, -1.0, 0.001226, 0.04762, -0.9987, 0.01974, 0.04873, -0.9986, 0.01948, 0.04487, -0.999, 0.004616, 0.04399, -0.999, 0.004669, 0.05968, -0.9971, 0.04688, 0.08452, -0.9933, 0.07832, -0.003316, -0.9968, 0.07934, 0.004373, -0.9988, 0.0497, 0.04487, -0.999, 0.004616, 0.04873, -0.9986, 0.01948, -0.005785, -0.9998, 0.01848, 0.001983, -1.0, 0.001226, -0.05419, -0.9971, 0.05426, -0.05744, -0.9955, 0.07517, -0.0596, -0.9958, 0.06908, -0.05851, -0.9968, 0.05372, -0.04536, -0.999, -0.001486, -0.05021, -0.9985, 0.0215, -0.05286, -0.9983, 0.02283, -0.0451, -0.999, 2.646e-05, -0.04331, -0.9991, 0.0001732, -0.04536, -0.999, -0.001486, -0.0451, -0.999, 2.646e-05, -0.04305, -0.9991, 0.0008025, 0.001983, -1.0, 0.001226, -0.04536, -0.999, -0.001486, -0.04331, -0.9991, 0.0001732, 0.002058, -1.0, 0.001724, 0.04493, -0.999, 0.005412, 0.04487, -0.999, 0.004616, 0.001983, -1.0, 0.001226, 0.002058, -1.0, 0.001724, 0.04399, -0.999, 0.004669, 0.04487, -0.999, 0.004616, 0.04493, -0.999, 0.005412, 0.04433, -0.999, 0.006584, -0.05021, -0.9985, 0.0215, -0.05419, -0.9971, 0.05426, -0.05851, -0.9968, 0.05372, -0.05286, -0.9983, 0.02283, 0.004373, -0.9988, 0.0497, -0.05419, -0.9971, 0.05426, -0.05021, -0.9985, 0.0215, -0.005785, -0.9998, 0.01848, 0.04873, -0.9986, 0.01948, 0.05968, -0.9971, 0.04688, 0.004373, -0.9988, 0.0497, -0.005785, -0.9998, 0.01848, 0.05575, -0.9972, 0.05021, 0.05968, -0.9971, 0.04688, 0.04873, -0.9986, 0.01948, 0.04762, -0.9987, 0.01974, -0.0655, 0.9948, -0.07845, -0.05575, 0.9972, -0.0502, -0.05968, 0.9971, -0.04688, -0.08448, 0.9933, -0.07837, 0.003296, 0.9968, -0.07931, -0.004368, 0.9988, -0.0497, 0.05419, 0.9971, -0.05427, 0.05732, 0.9955, -0.07545, 0.005804, 0.9998, -0.01852, -0.001983, 1.0, -0.00123, 0.04538, 0.999, 0.001487, 0.05021, 0.9985, -0.02148, -0.04761, 0.9987, -0.01986, -0.04399, 0.999, -0.004833, -0.04489, 0.999, -0.004618, -0.0487, 0.9986, -0.01939, -0.05968, 0.9971, -0.04688, -0.004368, 0.9988, -0.0497, 0.003296, 0.9968, -0.07931, -0.08448, 0.9933, -0.07837, -0.04489, 0.999, -0.004618, -0.001983, 1.0, -0.00123, 0.005804, 0.9998, -0.01852, -0.0487, 0.9986, -0.01939, 0.05419, 0.9971, -0.05427, 0.05852, 0.9968, -0.05374, 0.05964, 0.9958, -0.06914, 0.05732, 0.9955, -0.07545, 0.04538, 0.999, 0.001487, 0.04531, 0.999, 3.852e-07, 0.05284, 0.9983, -0.02263, 0.05021, 0.9985, -0.02148, 0.04328, 0.9991, -0.0001701, 0.04303, 0.9991, -0.0007553, 0.04531, 0.999, 3.852e-07, 0.04538, 0.999, 0.001487, -0.001983, 1.0, -0.00123, 0.0008956, 1.0, -0.001643, 0.04328, 0.9991, -0.0001701, 0.04538, 0.999, 0.001487, -0.04496, 0.999, -0.005363, 0.0008956, 1.0, -0.001643, -0.001983, 1.0, -0.00123, -0.04489, 0.999, -0.004618, -0.04399, 0.999, -0.004833, -0.04434, 0.999, -0.006531, -0.04496, 0.999, -0.005363, -0.04489, 0.999, -0.004618, 0.05021, 0.9985, -0.02148, 0.05284, 0.9983, -0.02263, 0.05852, 0.9968, -0.05374, 0.05419, 0.9971, -0.05427, -0.004368, 0.9988, -0.0497, 0.005804, 0.9998, -0.01852, 0.05021, 0.9985, -0.02148, 0.05419, 0.9971, -0.05427, -0.0487, 0.9986, -0.01939, 0.005804, 0.9998, -0.01852, -0.004368, 0.9988, -0.0497, -0.05968, 0.9971, -0.04688, -0.05575, 0.9972, -0.0502, -0.04761, 0.9987, -0.01986, -0.0487, 0.9986, -0.01939, -0.05968, 0.9971, -0.04688, -0.06281, 0.04155, -0.9972, -0.3003, 0.04582, -0.9527, 0.08452, -0.9933, 0.07832, 0.06544, -0.9948, 0.07846, -0.9983, 0.0301, -0.04933, -0.9956, 0.03415, -0.08754, 0.06544, -0.9948, 0.07846, 0.05575, -0.9972, 0.05021, 0.04221, 0.03874, -0.9984, 0.1654, 0.04092, -0.9854, -0.05744, -0.9955, 0.07517, -0.003316, -0.9968, 0.07934, -0.9956, 0.02293, -0.09076, -0.9992, 0.02512, -0.03037, 0.04762, -0.9987, 0.01974, 0.04399, -0.999, 0.004669, -0.3003, 0.04582, -0.9527, -0.5314, 0.04742, -0.8458, -0.003316, -0.9968, 0.07934, 0.08452, -0.9933, 0.07832, 0.1654, 0.04092, -0.9854, 0.2372, 0.04192, -0.9706, -0.0596, -0.9958, 0.06908, -0.05744, -0.9955, 0.07517, 0.9845, 0.02376, 0.1735, 0.9994, 0.02827, -0.01989, -0.05851, -0.9968, 0.05372, -0.0596, -0.9958, 0.06908, 0.9963, 0.02757, -0.08191, 0.9994, 0.02351, -0.02635, -0.0451, -0.999, 2.646e-05, -0.05286, -0.9983, 0.02283, 0.9994, 0.02351, -0.02635, 0.9995, 0.0222, -0.02195, -0.04305, -0.9991, 0.0008025, -0.0451, -0.999, 2.646e-05, -0.0905, -0.002189, 0.9959, -0.09019, -0.001793, 0.9959, -0.04331, -0.9991, 0.0001732, -0.04305, -0.9991, 0.0008025, -0.09019, -0.001793, 0.9959, -0.03561, -0.001706, 0.9994, 0.002058, -1.0, 0.001724, -0.04331, -0.9991, 0.0001732, -0.03561, -0.001706, 0.9994, 0.01953, -0.002669, 0.9998, 0.04493, -0.999, 0.005412, 0.002058, -1.0, 0.001724, 0.01953, -0.002669, 0.9998, 0.02028, -0.003416, 0.9998, 0.04433, -0.999, 0.006584, 0.04493, -0.999, 0.005412, -0.9877, 0.02236, -0.1547, -0.9956, 0.02293, -0.09076, 0.04399, -0.999, 0.004669, 0.04433, -0.999, 0.006584, 0.9994, 0.02827, -0.01989, 0.9963, 0.02757, -0.08191, -0.05286, -0.9983, 0.02283, -0.05851, -0.9968, 0.05372, -0.9992, 0.02512, -0.03037, -0.9983, 0.0301, -0.04933, 0.05575, -0.9972, 0.05021, 0.04762, -0.9987, 0.01974])] * 3)])
me_untitled_015 = bpy.data.meshes.new('Untitled.015')
me_untitled_015.from_pydata([(0.9736, -0.008319, 0.6651), (1.226, -0.008319, 0.6985), (0.9455, 0.0004273, 1.002), (1.225, 0.0004272, 1.059), (1.082, -0.00222, 0.6576), (1.086, 0.006526, 1.026), (0.9625, 0.0003629, 0.8282), (1.22, 0.0003629, 0.8293), (1.108, 0.006462, 0.831), (1.015, 0.003477, 1.013), (1.035, -0.00527, 0.6721), (1.036, 0.003412, 0.819), (1.155, 0.003477, 1.041), (1.138, -0.00527, 0.6729), (1.165, 0.003412, 0.8329), (0.9674, 0.0003951, 0.916), (1.235, 0.0003951, 0.9463), (1.167, 0.003445, 0.936), (1.098, 0.006494, 0.9271), (1.037, 0.003445, 0.9213), (0.9545, -0.003978, 0.7451), (1.22, -0.003978, 0.7571), (1.163, -0.0009286, 0.7316), (1.08, 0.002121, 0.7077), (1.021, -0.0009286, 0.7181), (0.9735, -0.01266, 0.6649), (1.035, -0.009611, 0.6719), (1.021, -0.005263, 0.7179), (0.9544, -0.008312, 0.745), (1.082, -0.006563, 0.6574), (1.138, -0.009609, 0.6727), (1.163, -0.005264, 0.7314), (1.08, -0.00221, 0.7075), (1.108, 0.002136, 0.831), (1.165, -0.0009169, 0.8329), (1.167, -0.0008834, 0.936), (1.098, 0.002168, 0.9271), (0.9624, -0.003966, 0.8282), (1.036, -0.000916, 0.8189), (1.037, -0.0008832, 0.9213), (0.9673, -0.003933, 0.916), (1.226, -0.01266, 0.6983), (1.22, -0.008314, 0.757), (1.22, -0.003968, 0.8293), (1.235, -0.003933, 0.9463), (1.155, -0.0008509, 1.041), (1.225, -0.0039, 1.059), (1.086, 0.002198, 1.026), (1.015, -0.000851, 1.013), (0.9454, -0.0039, 1.002)], [], [(25, 26, 27, 28), (29, 30, 31, 32), (33, 34, 35, 36), (37, 38, 39, 40), (27, 26, 29, 32), (39, 38, 33, 36), (31, 30, 41, 42), (35, 34, 43, 44), (45, 35, 44, 46), (36, 35, 45, 47), (48, 39, 36, 47), (40, 39, 48, 49), (34, 31, 42, 43), (32, 31, 34, 33), (38, 27, 32, 33), (28, 27, 38, 37), (0, 20, 24, 10), (4, 23, 22, 13), (8, 18, 17, 14), (6, 15, 19, 11), (24, 23, 4, 10), (19, 18, 8, 11), (22, 21, 1, 13), (17, 16, 7, 14), (12, 3, 16, 17), (18, 5, 12, 17), (9, 5, 18, 19), (15, 2, 9, 19), (14, 7, 21, 22), (23, 8, 14, 22), (11, 8, 23, 24), (20, 6, 11, 24), (0, 10, 26, 25), (20, 0, 25, 28), (4, 13, 30, 29), (15, 6, 37, 40), (10, 4, 29, 26), (13, 1, 41, 30), (1, 21, 42, 41), (7, 16, 44, 43), (16, 3, 46, 44), (3, 12, 45, 46), (12, 5, 47, 45), (5, 9, 48, 47), (9, 2, 49, 48), (2, 15, 40, 49), (21, 7, 43, 42), (6, 20, 28, 37)])
me_untitled_015.polygons.foreach_set('use_smooth', [True] * 48)
_k = set([(0, 10), (0, 20), (0, 25), (1, 13), (1, 21), (1, 41), (2, 9), (2, 15), (2, 49), (3, 12), (3, 16), (3, 46), (4, 10), (4, 13), (4, 29), (5, 9), (5, 12), (6, 15), (6, 20), (7, 16), (7, 21)])
me_untitled_015.attributes.new('sharp_edge', 'BOOLEAN', 'EDGE').data.foreach_set('value', [ (min(e.vertices), max(e.vertices)) in _k for e in me_untitled_015.edges])
_uv = me_untitled_015.uv_layers.new(name='map1')
_uv.uv.foreach_set('vector', [0.6841, 0.0248, 0.7122, 0.02833, 0.706, 0.05179, 0.6754, 0.06555, 0.7337, 0.02097, 0.7593, 0.02877, 0.7708, 0.05866, 0.7327, 0.04649, 0.7456, 0.1093, 0.7718, 0.1103, 0.7726, 0.1628, 0.741, 0.1583, 0.679, 0.1079, 0.7125, 0.1032, 0.7131, 0.1553, 0.6813, 0.1526, 0.706, 0.05179, 0.7122, 0.02833, 0.7337, 0.02097, 0.7327, 0.04649, 0.7131, 0.1553, 0.7125, 0.1032, 0.7456, 0.1093, 0.741, 0.1583, 0.7708, 0.05866, 0.7593, 0.02877, 0.7998, 0.04179, 0.7969, 0.07166, 0.7726, 0.1628, 0.7718, 0.1103, 0.7971, 0.1085, 0.8036, 0.1681, 0.7673, 0.2163, 0.7726, 0.1628, 0.8036, 0.1681, 0.7993, 0.2257, 0.741, 0.1583, 0.7726, 0.1628, 0.7673, 0.2163, 0.7354, 0.2089, 0.7032, 0.2018, 0.7131, 0.1553, 0.741, 0.1583, 0.7354, 0.2089, 0.6813, 0.1526, 0.7131, 0.1553, 0.7032, 0.2018, 0.6713, 0.1966, 0.7718, 0.1103, 0.7708, 0.05866, 0.7969, 0.07166, 0.7971, 0.1085, 0.7327, 0.04649, 0.7708, 0.05866, 0.7718, 0.1103, 0.7456, 0.1093, 0.7125, 0.1032, 0.706, 0.05179, 0.7327, 0.04649, 0.7456, 0.1093, 0.6754, 0.06555, 0.706, 0.05179, 0.7125, 0.1032, 0.679, 0.1079, 0.6842, 0.02489, 0.6755, 0.06562, 0.706, 0.05186, 0.7123, 0.02843, 0.7338, 0.02108, 0.7327, 0.04657, 0.7707, 0.05873, 0.7592, 0.02887, 0.7456, 0.1094, 0.741, 0.1583, 0.7726, 0.1628, 0.7718, 0.1103, 0.6791, 0.1079, 0.6813, 0.1526, 0.7131, 0.1553, 0.7126, 0.1032, 0.706, 0.05186, 0.7327, 0.04657, 0.7338, 0.02108, 0.7123, 0.02843, 0.7131, 0.1553, 0.741, 0.1583, 0.7456, 0.1094, 0.7126, 0.1032, 0.7707, 0.05873, 0.7968, 0.07174, 0.7998, 0.04188, 0.7592, 0.02887, 0.7726, 0.1628, 0.8035, 0.1681, 0.797, 0.1085, 0.7718, 0.1103, 0.7672, 0.2163, 0.7993, 0.2257, 0.8035, 0.1681, 0.7726, 0.1628, 0.741, 0.1583, 0.7354, 0.2089, 0.7672, 0.2163, 0.7726, 0.1628, 0.7033, 0.2018, 0.7354, 0.2089, 0.741, 0.1583, 0.7131, 0.1553, 0.6813, 0.1526, 0.6713, 0.1966, 0.7033, 0.2018, 0.7131, 0.1553, 0.7718, 0.1103, 0.797, 0.1085, 0.7968, 0.07174, 0.7707, 0.05873, 0.7327, 0.04657, 0.7456, 0.1094, 0.7718, 0.1103, 0.7707, 0.05873, 0.7126, 0.1032, 0.7456, 0.1094, 0.7327, 0.04657, 0.706, 0.05186, 0.6755, 0.06562, 0.6791, 0.1079, 0.7126, 0.1032, 0.706, 0.05186, 0.6842, 0.02489, 0.7123, 0.02843, 0.7122, 0.02833, 0.6841, 0.0248, 0.6755, 0.06562, 0.6842, 0.02489, 0.6841, 0.0248, 0.6754, 0.06555, 0.7338, 0.02108, 0.7592, 0.02887, 0.7593, 0.02877, 0.7337, 0.02097, 0.6813, 0.1526, 0.6791, 0.1079, 0.679, 0.1079, 0.6813, 0.1526, 0.7123, 0.02843, 0.7338, 0.02108, 0.7337, 0.02097, 0.7122, 0.02833, 0.7592, 0.02887, 0.7998, 0.04188, 0.7998, 0.04179, 0.7593, 0.02877, 0.7998, 0.04188, 0.7968, 0.07174, 0.7969, 0.07166, 0.7998, 0.04179, 0.797, 0.1085, 0.8035, 0.1681, 0.8036, 0.1681, 0.7971, 0.1085, 0.8035, 0.1681, 0.7993, 0.2257, 0.7993, 0.2257, 0.8036, 0.1681, 0.7993, 0.2257, 0.7672, 0.2163, 0.7673, 0.2163, 0.7993, 0.2257, 0.7672, 0.2163, 0.7354, 0.2089, 0.7354, 0.2089, 0.7673, 0.2163, 0.7354, 0.2089, 0.7033, 0.2018, 0.7032, 0.2018, 0.7354, 0.2089, 0.7033, 0.2018, 0.6713, 0.1966, 0.6713, 0.1966, 0.7032, 0.2018, 0.6713, 0.1966, 0.6813, 0.1526, 0.6813, 0.1526, 0.6713, 0.1966, 0.7968, 0.07174, 0.797, 0.1085, 0.7971, 0.1085, 0.7969, 0.07166, 0.6791, 0.1079, 0.6755, 0.06562, 0.6754, 0.06555, 0.679, 0.1079])
me_untitled_015.materials.append(mat_lambert2)
me_untitled_015.use_remesh_preserve_volume = False
me_untitled_015.use_remesh_preserve_attributes = False
me_untitled_015.use_mirror_vertex_groups = False
me_untitled_015.update()
me_untitled_015.normals_split_custom_set([tuple(v) for v in zip(*[iter([0.06051, -0.9946, 0.0842, 0.07095, -0.9931, 0.09358, 0.05533, -0.997, 0.05391, 0.05545, -0.9972, 0.05068, -0.01175, -0.9951, 0.09777, -0.07059, -0.9933, 0.09109, -0.06138, -0.9961, 0.06281, 0.0009291, -0.9983, 0.05794, -0.007589, -0.9998, 0.02064, -0.0526, -0.9983, 0.02331, -0.04589, -0.9989, -0.001664, -0.001124, -1.0, 0.000883, 0.04813, -0.9987, 0.01895, 0.04717, -0.9987, 0.01926, 0.04406, -0.999, 0.005063, 0.04263, -0.9991, 0.004679, 0.05533, -0.997, 0.05391, 0.07095, -0.9931, 0.09358, -0.01175, -0.9951, 0.09777, 0.0009291, -0.9983, 0.05794, 0.04406, -0.999, 0.005063, 0.04717, -0.9987, 0.01926, -0.007589, -0.9998, 0.02064, -0.001124, -1.0, 0.000883, -0.06138, -0.9961, 0.06281, -0.07059, -0.9933, 0.09109, -0.07126, -0.9938, 0.08487, -0.06651, -0.9958, 0.06261, -0.04589, -0.9989, -0.001664, -0.0526, -0.9983, 0.02331, -0.05576, -0.9982, 0.02361, -0.04599, -0.9989, -0.0007635, -0.04324, -0.9991, -0.004228, -0.04589, -0.9989, -0.001664, -0.04599, -0.9989, -0.0007635, -0.04336, -0.9991, -0.003882, -0.001124, -1.0, 0.000883, -0.04589, -0.9989, -0.001664, -0.04324, -0.9991, -0.004228, -0.003736, -1.0, 0.001088, 0.04379, -0.999, 0.009583, 0.04406, -0.999, 0.005063, -0.001124, -1.0, 0.000883, -0.003736, -1.0, 0.001088, 0.04263, -0.9991, 0.004679, 0.04406, -0.999, 0.005063, 0.04379, -0.999, 0.009583, 0.0426, -0.999, 0.01078, -0.0526, -0.9983, 0.02331, -0.06138, -0.9961, 0.06281, -0.06651, -0.9958, 0.06261, -0.05576, -0.9982, 0.02361, 0.0009291, -0.9983, 0.05794, -0.06138, -0.9961, 0.06281, -0.0526, -0.9983, 0.02331, -0.007589, -0.9998, 0.02064, 0.04717, -0.9987, 0.01926, 0.05533, -0.997, 0.05391, 0.0009291, -0.9983, 0.05794, -0.007589, -0.9998, 0.02064, 0.05545, -0.9972, 0.05068, 0.05533, -0.997, 0.05391, 0.04717, -0.9987, 0.01926, 0.04813, -0.9987, 0.01895, -0.06047, 0.9946, -0.08427, -0.05548, 0.9972, -0.05069, -0.05533, 0.997, -0.0539, -0.07096, 0.9931, -0.09356, 0.01179, 0.9951, -0.09778, -0.0009244, 0.9983, -0.05793, 0.06138, 0.9961, -0.06281, 0.07051, 0.9933, -0.09138, 0.007593, 0.9998, -0.02065, 0.001191, 1.0, -0.0008689, 0.04615, 0.9989, 0.001443, 0.05256, 0.9983, -0.02328, -0.04817, 0.9987, -0.01913, -0.04264, 0.9991, -0.004444, -0.04408, 0.999, -0.005065, -0.04719, 0.9987, -0.01925, -0.05533, 0.997, -0.0539, -0.0009244, 0.9983, -0.05793, 0.01179, 0.9951, -0.09778, -0.07096, 0.9931, -0.09356, -0.04408, 0.999, -0.005065, 0.001191, 1.0, -0.0008689, 0.007593, 0.9998, -0.02065, -0.04719, 0.9987, -0.01925, 0.06138, 0.9961, -0.06281, 0.06654, 0.9958, -0.06266, 0.07132, 0.9938, -0.0849, 0.07051, 0.9933, -0.09138, 0.04615, 0.9989, 0.001443, 0.046, 0.9989, 0.0007025, 0.05577, 0.9982, -0.02369, 0.05256, 0.9983, -0.02328, 0.04329, 0.9991, 0.004267, 0.04341, 0.999, 0.003872, 0.046, 0.9989, 0.0007025, 0.04615, 0.9989, 0.001443, 0.001191, 1.0, -0.0008689, 0.003748, 1.0, -0.001098, 0.04329, 0.9991, 0.004267, 0.04615, 0.9989, 0.001443, -0.04382, 0.999, -0.009585, 0.003748, 1.0, -0.001098, 0.001191, 1.0, -0.0008689, -0.04408, 0.999, -0.005065, -0.04264, 0.9991, -0.004444, -0.04257, 0.999, -0.01075, -0.04382, 0.999, -0.009585, -0.04408, 0.999, -0.005065, 0.05256, 0.9983, -0.02328, 0.05577, 0.9982, -0.02369, 0.06654, 0.9958, -0.06266, 0.06138, 0.9961, -0.06281, -0.0009244, 0.9983, -0.05793, 0.007593, 0.9998, -0.02065, 0.05256, 0.9983, -0.02328, 0.06138, 0.9961, -0.06281, -0.04719, 0.9987, -0.01925, 0.007593, 0.9998, -0.02065, -0.0009244, 0.9983, -0.05793, -0.05533, 0.997, -0.0539, -0.05548, 0.9972, -0.05069, -0.04817, 0.9987, -0.01913, -0.04719, 0.9987, -0.01925, -0.05533, 0.997, -0.0539, 0.1103, 0.04066, -0.9931, -0.0832, 0.04682, -0.9954, 0.07095, -0.9931, 0.09358, 0.06051, -0.9946, 0.0842, -0.9976, 0.03091, -0.06127, -0.9715, 0.03728, -0.234, 0.06051, -0.9946, 0.0842, 0.05545, -0.9972, 0.05068, 0.267, 0.04969, -0.9624, 0.2738, 0.05096, -0.9604, -0.07059, -0.9933, 0.09109, -0.01175, -0.9951, 0.09777, -0.9951, 0.02236, -0.09681, -0.997, 0.02341, 0.07416, 0.04813, -0.9987, 0.01895, 0.04263, -0.9991, 0.004679, -0.0832, 0.04682, -0.9954, -0.2968, 0.05165, -0.9536, -0.01175, -0.9951, 0.09777, 0.07095, -0.9931, 0.09358, 0.2738, 0.05096, -0.9604, 0.2784, 0.05184, -0.9591, -0.07126, -0.9938, 0.08487, -0.07059, -0.9933, 0.09109, 0.9939, 0.03059, 0.1061, 0.9987, 0.03112, 0.03983, -0.06651, -0.9958, 0.06261, -0.07126, -0.9938, 0.08487, 0.9965, 0.02842, -0.07905, 0.9995, 0.0248, -0.02131, -0.04599, -0.9989, -0.0007635, -0.05576, -0.9982, 0.02361, 0.9995, 0.0248, -0.02131, 0.9964, 0.02265, 0.08177, -0.04336, -0.9991, -0.003882, -0.04599, -0.9989, -0.0007635, -0.2532, -0.003544, 0.9674, -0.2289, -0.002528, 0.9734, -0.04324, -0.9991, -0.004228, -0.04336, -0.9991, -0.003882, -0.2289, -0.002528, 0.9734, -0.1999, -0.00111, 0.9798, -0.003736, -1.0, 0.001088, -0.04324, -0.9991, -0.004228, -0.1999, -0.00111, 0.9798, -0.1702, -0.001239, 0.9854, 0.04379, -0.999, 0.009583, -0.003736, -1.0, 0.001088, -0.1702, -0.001239, 0.9854, -0.1446, -0.001902, 0.9895, 0.0426, -0.999, 0.01078, 0.04379, -0.999, 0.009583, -0.9692, 0.02175, -0.2453, -0.9951, 0.02236, -0.09681, 0.04263, -0.9991, 0.004679, 0.0426, -0.999, 0.01078, 0.9987, 0.03112, 0.03983, 0.9965, 0.02842, -0.07905, -0.05576, -0.9982, 0.02361, -0.06651, -0.9958, 0.06261, -0.997, 0.02341, 0.07416, -0.9976, 0.03091, -0.06127, 0.05545, -0.9972, 0.05068, 0.04813, -0.9987, 0.01895])] * 3)])
me_untitled_014 = bpy.data.meshes.new('Untitled.014')
me_untitled_014.from_pydata([(1.493, -0.008319, 0.7797), (1.766, -0.008319, 0.7979), (1.457, 0.0004272, 1.121), (1.732, 0.0004272, 1.199), (1.622, -0.00222, 0.7648), (1.595, 0.006526, 1.152), (1.497, 0.0003629, 0.9611), (1.758, 0.0003629, 0.9662), (1.636, 0.006462, 0.9754), (1.526, 0.003477, 1.137), (1.56, -0.00527, 0.7623), (1.565, 0.003412, 0.9511), (1.663, 0.003477, 1.176), (1.704, -0.00527, 0.7755), (1.699, 0.003412, 0.9715), (1.486, 0.000395, 1.037), (1.752, 0.000395, 1.087), (1.685, 0.003445, 1.072), (1.615, 0.006494, 1.058), (1.555, 0.003445, 1.047), (1.489, -0.003978, 0.8607), (1.758, -0.003978, 0.8797), (1.709, -0.0009287, 0.8787), (1.636, 0.002121, 0.8871), (1.565, -0.0009287, 0.8637), (1.493, -0.01265, 0.7796), (1.559, -0.009599, 0.7623), (1.565, -0.005258, 0.8636), (1.489, -0.008308, 0.8606), (1.622, -0.006549, 0.7647), (1.705, -0.009601, 0.7755), (1.71, -0.005259, 0.8786), (1.636, -0.002207, 0.887), (1.636, 0.002136, 0.9753), (1.699, -0.000916, 0.9714), (1.685, -0.0008833, 1.072), (1.615, 0.002168, 1.058), (1.497, -0.003966, 0.9611), (1.565, -0.0009159, 0.9511), (1.554, -0.0008832, 1.047), (1.486, -0.003933, 1.037), (1.766, -0.01265, 0.7978), (1.758, -0.00831, 0.8796), (1.758, -0.003967, 0.9662), (1.752, -0.003933, 1.087), (1.663, -0.0008509, 1.176), (1.732, -0.0039, 1.199), (1.595, 0.002198, 1.152), (1.526, -0.0008511, 1.137), (1.457, -0.0039, 1.121)], [], [(25, 26, 27, 28), (29, 30, 31, 32), (33, 34, 35, 36), (37, 38, 39, 40), (27, 26, 29, 32), (39, 38, 33, 36), (31, 30, 41, 42), (35, 34, 43, 44), (45, 35, 44, 46), (36, 35, 45, 47), (48, 39, 36, 47), (40, 39, 48, 49), (34, 31, 42, 43), (32, 31, 34, 33), (38, 27, 32, 33), (28, 27, 38, 37), (0, 20, 24, 10), (4, 23, 22, 13), (8, 18, 17, 14), (6, 15, 19, 11), (24, 23, 4, 10), (19, 18, 8, 11), (22, 21, 1, 13), (17, 16, 7, 14), (12, 3, 16, 17), (18, 5, 12, 17), (9, 5, 18, 19), (15, 2, 9, 19), (14, 7, 21, 22), (23, 8, 14, 22), (11, 8, 23, 24), (20, 6, 11, 24), (0, 10, 26, 25), (20, 0, 25, 28), (4, 13, 30, 29), (15, 6, 37, 40), (10, 4, 29, 26), (13, 1, 41, 30), (1, 21, 42, 41), (7, 16, 44, 43), (16, 3, 46, 44), (3, 12, 45, 46), (12, 5, 47, 45), (5, 9, 48, 47), (9, 2, 49, 48), (2, 15, 40, 49), (21, 7, 43, 42), (6, 20, 28, 37)])
me_untitled_014.polygons.foreach_set('use_smooth', [True] * 48)
_k = set([(0, 10), (0, 20), (0, 25), (1, 13), (1, 21), (1, 41), (2, 9), (2, 15), (2, 49), (3, 12), (3, 16), (3, 46), (4, 10), (4, 13), (5, 9), (5, 12), (6, 15), (6, 20), (7, 16), (7, 21)])
me_untitled_014.attributes.new('sharp_edge', 'BOOLEAN', 'EDGE').data.foreach_set('value', [ (min(e.vertices), max(e.vertices)) in _k for e in me_untitled_014.edges])
_uv = me_untitled_014.uv_layers.new(name='map1')
_uv.uv.foreach_set('vector', [0.8491, 0.04223, 0.8793, 0.03338, 0.882, 0.08496, 0.8471, 0.08342, 0.9081, 0.03461, 0.9457, 0.0401, 0.948, 0.0926, 0.9145, 0.0969, 0.9144, 0.1418, 0.943, 0.1399, 0.9367, 0.1909, 0.9047, 0.1837, 0.8506, 0.1346, 0.8818, 0.1295, 0.877, 0.1784, 0.8455, 0.173, 0.882, 0.08496, 0.8793, 0.03338, 0.9081, 0.03461, 0.9145, 0.0969, 0.877, 0.1784, 0.8818, 0.1295, 0.9144, 0.1418, 0.9047, 0.1837, 0.948, 0.0926, 0.9457, 0.0401, 0.9737, 0.05146, 0.9701, 0.09314, 0.9367, 0.1909, 0.943, 0.1399, 0.9702, 0.1372, 0.9673, 0.1988, 0.9269, 0.2439, 0.9367, 0.1909, 0.9673, 0.1988, 0.9582, 0.2559, 0.9047, 0.1837, 0.9367, 0.1909, 0.9269, 0.2439, 0.8957, 0.2319, 0.864, 0.2239, 0.877, 0.1784, 0.9047, 0.1837, 0.8957, 0.2319, 0.8455, 0.173, 0.877, 0.1784, 0.864, 0.2239, 0.8325, 0.216, 0.943, 0.1399, 0.948, 0.0926, 0.9701, 0.09314, 0.9702, 0.1372, 0.9145, 0.0969, 0.948, 0.0926, 0.943, 0.1399, 0.9144, 0.1418, 0.8818, 0.1295, 0.882, 0.08496, 0.9145, 0.0969, 0.9144, 0.1418, 0.8471, 0.08342, 0.882, 0.08496, 0.8818, 0.1295, 0.8506, 0.1346, 0.8491, 0.04228, 0.8471, 0.08347, 0.8821, 0.085, 0.8794, 0.03343, 0.9081, 0.03466, 0.9145, 0.09695, 0.9479, 0.09265, 0.9456, 0.04015, 0.9144, 0.1419, 0.9047, 0.1838, 0.9367, 0.1909, 0.943, 0.1399, 0.8507, 0.1346, 0.8456, 0.1731, 0.877, 0.1785, 0.8818, 0.1295, 0.8821, 0.085, 0.9145, 0.09695, 0.9081, 0.03466, 0.8794, 0.03343, 0.877, 0.1785, 0.9047, 0.1838, 0.9144, 0.1419, 0.8818, 0.1295, 0.9479, 0.09265, 0.97, 0.09319, 0.9737, 0.05151, 0.9456, 0.04015, 0.9367, 0.1909, 0.9672, 0.1988, 0.9701, 0.1372, 0.943, 0.1399, 0.9268, 0.2438, 0.9582, 0.2559, 0.9672, 0.1988, 0.9367, 0.1909, 0.9047, 0.1838, 0.8957, 0.2319, 0.9268, 0.2438, 0.9367, 0.1909, 0.8641, 0.2239, 0.8957, 0.2319, 0.9047, 0.1838, 0.877, 0.1785, 0.8456, 0.1731, 0.8326, 0.2161, 0.8641, 0.2239, 0.877, 0.1785, 0.943, 0.1399, 0.9701, 0.1372, 0.97, 0.09319, 0.9479, 0.09265, 0.9145, 0.09695, 0.9144, 0.1419, 0.943, 0.1399, 0.9479, 0.09265, 0.8818, 0.1295, 0.9144, 0.1419, 0.9145, 0.09695, 0.8821, 0.085, 0.8471, 0.08347, 0.8507, 0.1346, 0.8818, 0.1295, 0.8821, 0.085, 0.8491, 0.04228, 0.8794, 0.03343, 0.8793, 0.03338, 0.8491, 0.04223, 0.8471, 0.08347, 0.8491, 0.04228, 0.8491, 0.04223, 0.8471, 0.08342, 0.9081, 0.03466, 0.9456, 0.04015, 0.9457, 0.0401, 0.9081, 0.03461, 0.8456, 0.1731, 0.8507, 0.1346, 0.8506, 0.1346, 0.8455, 0.173, 0.8794, 0.03343, 0.9081, 0.03466, 0.9081, 0.03461, 0.8793, 0.03338, 0.9456, 0.04015, 0.9737, 0.05151, 0.9737, 0.05146, 0.9457, 0.0401, 0.9737, 0.05151, 0.97, 0.09319, 0.9701, 0.09314, 0.9737, 0.05146, 0.9701, 0.1372, 0.9672, 0.1988, 0.9673, 0.1988, 0.9702, 0.1372, 0.9672, 0.1988, 0.9582, 0.2559, 0.9582, 0.2559, 0.9673, 0.1988, 0.9582, 0.2559, 0.9268, 0.2438, 0.9269, 0.2439, 0.9582, 0.2559, 0.9268, 0.2438, 0.8957, 0.2319, 0.8957, 0.2319, 0.9269, 0.2439, 0.8957, 0.2319, 0.8641, 0.2239, 0.864, 0.2239, 0.8957, 0.2319, 0.8641, 0.2239, 0.8326, 0.2161, 0.8325, 0.216, 0.864, 0.2239, 0.8326, 0.2161, 0.8456, 0.1731, 0.8455, 0.173, 0.8325, 0.216, 0.97, 0.09319, 0.9701, 0.1372, 0.9702, 0.1372, 0.9701, 0.09314, 0.8507, 0.1346, 0.8471, 0.08347, 0.8471, 0.08342, 0.8506, 0.1346])
me_untitled_014.materials.append(mat_lambert2)
me_untitled_014.use_remesh_preserve_volume = False
me_untitled_014.use_remesh_preserve_attributes = False
me_untitled_014.use_mirror_vertex_groups = False
me_untitled_014.update()
me_untitled_014.normals_split_custom_set([tuple(v) for v in zip(*[iter([0.04748, -0.9978, 0.04708, 0.04262, -0.9983, 0.04067, 0.03969, -0.9983, 0.04324, 0.04588, -0.9979, 0.04572, 0.001208, -0.9993, 0.03842, -0.04707, -0.998, 0.04285, -0.04859, -0.9978, 0.04408, -0.007582, -0.999, 0.04348, -0.006606, -0.9998, 0.02033, -0.04656, -0.9988, 0.01728, -0.04452, -0.999, -0.007091, -0.0005397, -1.0, 0.0006375, 0.04445, -0.9987, 0.02457, 0.03891, -0.9988, 0.0308, 0.04376, -0.999, 0.009971, 0.04295, -0.999, 0.01029, 0.03969, -0.9983, 0.04324, 0.04262, -0.9983, 0.04067, 0.001208, -0.9993, 0.03842, -0.007582, -0.999, 0.04348, 0.04376, -0.999, 0.009971, 0.03891, -0.9988, 0.0308, -0.006606, -0.9998, 0.02033, -0.0005397, -1.0, 0.0006375, -0.04859, -0.9978, 0.04408, -0.04707, -0.998, 0.04285, -0.06516, -0.9968, 0.04576, -0.06019, -0.9972, 0.0454, -0.04452, -0.999, -0.007091, -0.04656, -0.9988, 0.01728, -0.05098, -0.9985, 0.01769, -0.04504, -0.999, -0.006264, -0.04238, -0.9991, -0.008085, -0.04452, -0.999, -0.007091, -0.04504, -0.999, -0.006264, -0.04282, -0.9991, -0.007785, -0.0005397, -1.0, 0.0006375, -0.04452, -0.999, -0.007091, -0.04238, -0.9991, -0.008085, -0.003639, -1.0, 0.000617, 0.04299, -0.999, 0.01306, 0.04376, -0.999, 0.009971, -0.0005397, -1.0, 0.0006375, -0.003639, -1.0, 0.000617, 0.04295, -0.999, 0.01029, 0.04376, -0.999, 0.009971, 0.04299, -0.999, 0.01306, 0.04163, -0.999, 0.01401, -0.04656, -0.9988, 0.01728, -0.04859, -0.9978, 0.04408, -0.06019, -0.9972, 0.0454, -0.05098, -0.9985, 0.01769, -0.007582, -0.999, 0.04348, -0.04859, -0.9978, 0.04408, -0.04656, -0.9988, 0.01728, -0.006606, -0.9998, 0.02033, 0.03891, -0.9988, 0.0308, 0.03969, -0.9983, 0.04324, -0.007582, -0.999, 0.04348, -0.006606, -0.9998, 0.02033, 0.04588, -0.9979, 0.04572, 0.03969, -0.9983, 0.04324, 0.03891, -0.9988, 0.0308, 0.04445, -0.9987, 0.02457, -0.04748, 0.9978, -0.04714, -0.04594, 0.9979, -0.04582, -0.03981, 0.9983, -0.04292, -0.04266, 0.9983, -0.04065, -0.001111, 0.9993, -0.03845, 0.007513, 0.999, -0.0435, 0.04854, 0.9978, -0.04407, 0.04703, 0.998, -0.04291, 0.006606, 0.9998, -0.02033, 0.0004949, 1.0, -0.0006619, 0.04454, 0.999, 0.007095, 0.04656, 0.9988, -0.01724, -0.0444, 0.9987, -0.02458, -0.04287, 0.999, -0.01047, -0.04378, 0.999, -0.009974, -0.0389, 0.9988, -0.03077, -0.03981, 0.9983, -0.04292, 0.007513, 0.999, -0.0435, -0.001111, 0.9993, -0.03845, -0.04266, 0.9983, -0.04065, -0.04378, 0.999, -0.009974, 0.0004949, 1.0, -0.0006619, 0.006606, 0.9998, -0.02033, -0.0389, 0.9988, -0.03077, 0.04854, 0.9978, -0.04407, 0.06007, 0.9972, -0.04541, 0.0652, 0.9968, -0.04575, 0.04703, 0.998, -0.04291, 0.04454, 0.999, 0.007095, 0.04516, 0.999, 0.006111, 0.05099, 0.9985, -0.01771, 0.04656, 0.9988, -0.01724, 0.04236, 0.9991, 0.00807, 0.04275, 0.9991, 0.007861, 0.04516, 0.999, 0.006111, 0.04454, 0.999, 0.007095, 0.0004949, 1.0, -0.0006619, 0.003661, 1.0, -0.0006458, 0.04236, 0.9991, 0.00807, 0.04454, 0.999, 0.007095, -0.04303, 0.999, -0.01301, 0.003661, 1.0, -0.0006458, 0.0004949, 1.0, -0.0006619, -0.04378, 0.999, -0.009974, -0.04287, 0.999, -0.01047, -0.04163, 0.999, -0.01397, -0.04303, 0.999, -0.01301, -0.04378, 0.999, -0.009974, 0.04656, 0.9988, -0.01724, 0.05099, 0.9985, -0.01771, 0.06007, 0.9972, -0.04541, 0.04854, 0.9978, -0.04407, 0.007513, 0.999, -0.0435, 0.006606, 0.9998, -0.02033, 0.04656, 0.9988, -0.01724, 0.04854, 0.9978, -0.04407, -0.0389, 0.9988, -0.03077, 0.006606, 0.9998, -0.02033, 0.007513, 0.999, -0.0435, -0.03981, 0.9983, -0.04292, -0.04594, 0.9979, -0.04582, -0.0444, 0.9987, -0.02458, -0.0389, 0.9988, -0.03077, -0.03981, 0.9983, -0.04292, -0.2554, 0.02727, -0.9665, -0.1102, 0.02371, -0.9936, 0.04262, -0.9983, 0.04067, 0.04748, -0.9978, 0.04708, -0.9995, 0.02276, 0.02028, -0.9982, 0.02469, -0.05489, 0.04748, -0.9978, 0.04708, 0.04588, -0.9979, 0.04572, 0.0909, 0.02115, -0.9956, 0.2217, 0.0262, -0.9748, -0.04707, -0.998, 0.04285, 0.001208, -0.9993, 0.03842, -0.9706, 0.02263, -0.2396, -0.9995, 0.02216, -0.0222, 0.04445, -0.9987, 0.02457, 0.04295, -0.999, 0.01029, -0.1102, 0.02371, -0.9936, 0.0909, 0.02115, -0.9956, 0.001208, -0.9993, 0.03842, 0.04262, -0.9983, 0.04067, 0.2217, 0.0262, -0.9748, 0.3434, 0.03126, -0.9387, -0.06516, -0.9968, 0.04576, -0.04707, -0.998, 0.04285, 0.9951, 0.02909, 0.09466, 0.9987, 0.02854, 0.04226, -0.06019, -0.9972, 0.0454, -0.06516, -0.9968, 0.04576, 0.9992, 0.02569, 0.02968, 0.9935, 0.02332, 0.1112, -0.04504, -0.999, -0.006264, -0.05098, -0.9985, 0.01769, 0.9935, 0.02332, 0.1112, 0.9845, 0.0224, 0.1739, -0.04282, -0.9991, -0.007785, -0.04504, -0.999, -0.006264, -0.3261, -0.003175, 0.9453, -0.3258, -0.002494, 0.9454, -0.04238, -0.9991, -0.008085, -0.04282, -0.9991, -0.007785, -0.3258, -0.002494, 0.9454, -0.2736, -0.001505, 0.9618, -0.003639, -1.0, 0.000617, -0.04238, -0.9991, -0.008085, -0.2736, -0.001505, 0.9618, -0.2202, -0.001509, 0.9755, 0.04299, -0.999, 0.01306, -0.003639, -1.0, 0.000617, -0.2202, -0.001509, 0.9755, -0.2195, -0.001912, 0.9756, 0.04163, -0.999, 0.01401, 0.04299, -0.999, 0.01306, -0.9476, 0.02211, -0.3187, -0.9706, 0.02263, -0.2396, 0.04295, -0.999, 0.01029, 0.04163, -0.999, 0.01401, 0.9987, 0.02854, 0.04226, 0.9992, 0.02569, 0.02968, -0.05098, -0.9985, 0.01769, -0.06019, -0.9972, 0.0454, -0.9995, 0.02216, -0.0222, -0.9995, 0.02276, 0.02028, 0.04588, -0.9979, 0.04572, 0.04445, -0.9987, 0.02457])] * 3)])

# ---- objects
ob_flagline_001 = bpy.data.objects.new('flagLine.001', None)
ob_geo_robe_01_001 = bpy.data.objects.new('geo_robe_01.001', me_untitled_020)
ob_geo_flag_a_01_001 = bpy.data.objects.new('geo_flag_a_01.001', me_untitled_019)
ob_geo_flag_b_01_001 = bpy.data.objects.new('geo_flag_b_01.001', me_untitled_018)
ob_geo_flag_c_01_001 = bpy.data.objects.new('geo_flag_c_01.001', me_untitled_017)
ob_geo_flag_d_01_001 = bpy.data.objects.new('geo_flag_d_01.001', me_untitled_016)
ob_geo_flag_e_01_001 = bpy.data.objects.new('geo_flag_e_01.001', me_untitled_015)
ob_geo_flag_f_01_001 = bpy.data.objects.new('geo_flag_f_01.001', me_untitled_014)

# ---- transforms, parenting, visibility, modifiers, constraints
ob_flagline_001.location = (0.0, 0.0, 0.0)
ob_flagline_001.empty_image_offset = (0.0, 0.0)
ob_flagline_001.color = (0.8, 0.8, 0.8, 1.0)
ob_flagline_001.lineart.crease_threshold = 0.0
ob_geo_robe_01_001.parent = ob_flagline_001
ob_geo_robe_01_001.location = (0.0, 0.0, 0.0)
ob_geo_robe_01_001.color = (0.8, 0.8, 0.8, 1.0)
ob_geo_robe_01_001.lineart.crease_threshold = 0.0
ob_geo_flag_a_01_001.parent = ob_flagline_001
ob_geo_flag_a_01_001.location = (0.0, 0.0, 0.0)
ob_geo_flag_a_01_001.color = (0.8, 0.8, 0.8, 1.0)
ob_geo_flag_a_01_001.lineart.crease_threshold = 0.0
_vg = ob_geo_flag_a_01_001.vertex_groups.new(name='Group')
ob_geo_flag_b_01_001.parent = ob_flagline_001
ob_geo_flag_b_01_001.location = (0.0, 0.0, 0.0)
ob_geo_flag_b_01_001.color = (0.8, 0.8, 0.8, 1.0)
ob_geo_flag_b_01_001.lineart.crease_threshold = 0.0
_vg = ob_geo_flag_b_01_001.vertex_groups.new(name='Group')
ob_geo_flag_c_01_001.parent = ob_flagline_001
ob_geo_flag_c_01_001.location = (0.0, 0.0, 0.0)
ob_geo_flag_c_01_001.color = (0.8, 0.8, 0.8, 1.0)
ob_geo_flag_c_01_001.lineart.crease_threshold = 0.0
_vg = ob_geo_flag_c_01_001.vertex_groups.new(name='Group')
ob_geo_flag_d_01_001.parent = ob_flagline_001
ob_geo_flag_d_01_001.location = (0.0, 0.0, 0.0)
ob_geo_flag_d_01_001.color = (0.8, 0.8, 0.8, 1.0)
ob_geo_flag_d_01_001.lineart.crease_threshold = 0.0
_vg = ob_geo_flag_d_01_001.vertex_groups.new(name='Group')
ob_geo_flag_e_01_001.parent = ob_flagline_001
ob_geo_flag_e_01_001.location = (0.0, 0.0, 0.0)
ob_geo_flag_e_01_001.color = (0.8, 0.8, 0.8, 1.0)
ob_geo_flag_e_01_001.lineart.crease_threshold = 0.0
_vg = ob_geo_flag_e_01_001.vertex_groups.new(name='Group')
ob_geo_flag_f_01_001.parent = ob_flagline_001
ob_geo_flag_f_01_001.location = (0.0, 0.0, 0.0)
ob_geo_flag_f_01_001.color = (0.8, 0.8, 0.8, 1.0)
ob_geo_flag_f_01_001.lineart.crease_threshold = 0.0
_vg = ob_geo_flag_f_01_001.vertex_groups.new(name='Group')

# ---- collection membership
col_collection_1.objects.link(ob_flagline_001)
col_collection_1.objects.link(ob_geo_robe_01_001)
col_collection_1.objects.link(ob_geo_flag_a_01_001)
col_collection_1.objects.link(ob_geo_flag_b_01_001)
col_collection_1.objects.link(ob_geo_flag_c_01_001)
col_collection_1.objects.link(ob_geo_flag_d_01_001)
col_collection_1.objects.link(ob_geo_flag_e_01_001)
col_collection_1.objects.link(ob_geo_flag_f_01_001)

# ---- scene / render settings (as saved in the file)
scene.frame_start = 0; scene.frame_end = 250; scene.frame_set(0)
scene.render.engine = 'CYCLES'
scene.render.resolution_percentage = 50
scene.render.dither_intensity = 0.0
scene.cycles.use_denoising = False
scene.cycles.samples = 128
scene.cycles.sampling_pattern = 'TABULATED_SOBOL'
scene.cycles.light_sampling_threshold = 0.0
scene.cycles.use_adaptive_sampling = False
scene.cycles.use_light_tree = False
scene.cycles.caustics_refractive = False
scene.cycles.blur_glossy = 0.1
scene.cycles.max_bounces = 80
scene.cycles.transparent_max_bounces = 6
scene.cycles.sample_clamp_direct = 4.0
scene.cycles.sample_clamp_indirect = 1.0
scene.view_settings.view_transform = 'Standard'
bpy.context.view_layer.update()

# ---- added for rendering (the .blend has no active camera and no usable light): camera, sun
cam_auto = bpy.data.cameras.new('AutoCamera')
cam_auto.lens = 50.0
cam_auto.sensor_width = 36.0
cam_auto.clip_end = 1000.0
ob_auto_camera = bpy.data.objects.new('AutoCamera', cam_auto)
scene.collection.objects.link(ob_auto_camera)
ob_auto_camera.location = (4.21105, -5.05483, 4.30521)
ob_auto_camera.rotation_euler = (1.09748, -7.21219e-08, 0.694738)
scene.camera = ob_auto_camera
light_auto_sun = bpy.data.lights.new('AutoSun', 'SUN')
light_auto_sun.energy = 3.0
light_auto_sun.angle = 0.0523599
ob_auto_sun = bpy.data.objects.new('AutoSun', light_auto_sun)
scene.collection.objects.link(ob_auto_sun)
ob_auto_sun.rotation_euler = (0.872665, 0.174533, 0.523599)
bpy.context.view_layer.update()
